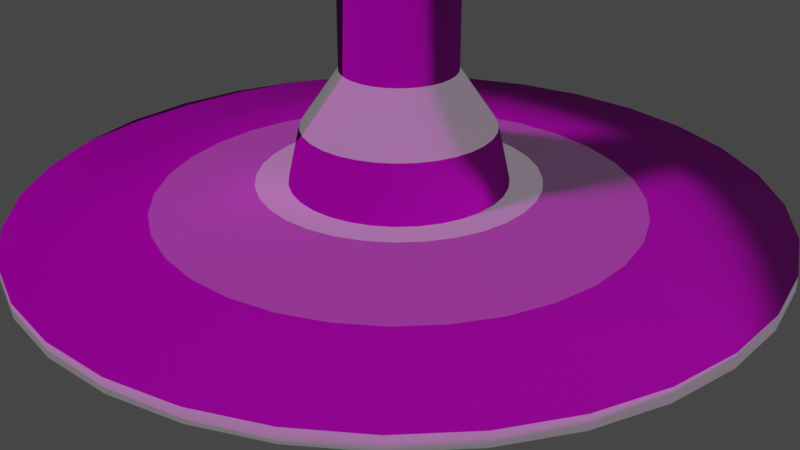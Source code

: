 # Source: table-rectangle.blend  (saved by Blender 2.82.7; exported with 4.5.12 LTS)
import bpy
from mathutils import Matrix  # noqa: F401  (used for matrix-valued properties, if any)

bpy.ops.wm.read_factory_settings(use_empty=True)
scene = bpy.context.scene
scene.name = 'Scene'

# ---- collections
col_collection = bpy.data.collections.new('Collection'); scene.collection.children.link(col_collection)

# ---- images (referenced by path relative to the original .blend; pixels are not part of the script)
import os
ASSET_DIR = os.environ.get("B2B_ASSET_DIR", "")  # directory of the original .blend (textures are referenced by path, not embedded)
HERE = os.path.dirname(os.path.abspath(__file__))  # packed textures are extracted next to this script under _unpacked/

def load_image(name, relpath, width, height, colorspace="sRGB"):
    """Load a texture the original file referenced (path relative to the .blend, or extracted next to this script)."""
    p = next((c for c in (os.path.join(HERE, relpath), os.path.join(ASSET_DIR, relpath)) if relpath and os.path.exists(c)), "")
    if p:
        img = bpy.data.images.load(p, check_existing=True)
        img.name = name
    else:  # same state as the original file: an image datablock whose file is absent (Cycles renders it pink)
        img = bpy.data.images.new(name, width, height)
        img.source = "FILE"
        img.filepath = "//" + (relpath or name)
    img.colorspace_settings.name = colorspace
    return img
img_blackmetal_displacement_jpg = load_image('blackmetal_displacement.jpg', 'blackmetal_displacement.jpg', 1024, 1024, 'sRGB')
img_blackmetal_normal_jpg = load_image('blackmetal_normal.jpg', 'blackmetal_normal.jpg', 1024, 1024, 'sRGB')
img_blackmetal_color_jpg = load_image('blackmetal_color.jpg', 'blackmetal_color.jpg', 1024, 1024, 'sRGB')
img_blackmetal_metalness_jpg = load_image('blackmetal_metalness.jpg', 'blackmetal_metalness.jpg', 1024, 1024, 'sRGB')
img_blackmetal_roughness_jpg = load_image('blackmetal_roughness.jpg', 'blackmetal_roughness.jpg', 1024, 1024, 'sRGB')
img_woodstained_color_jpg = load_image('woodstained_color.jpg', 'woodstained_color.jpg', 1024, 1024, 'sRGB')
img_woodstained_displacement_jpg = load_image('woodstained_displacement.jpg', 'woodstained_displacement.jpg', 1024, 1024, 'sRGB')
img_woodstained_normal_jpg = load_image('woodstained_normal.jpg', 'woodstained_normal.jpg', 1024, 1024, 'sRGB')
img_woodstained_roughness_jpg = load_image('woodstained_roughness.jpg', 'woodstained_roughness.jpg', 1024, 1024, 'sRGB')

# ---- materials (node trees are filled in below, after node groups)
mat_blackmetal = bpy.data.materials.new('blackmetal')
mat_blackmetal.alpha_threshold = 0.0
mat_blackmetal.use_transparent_shadow = False
mat_blackmetal.line_color = (0.0, 0.0, 0.0, 1.0)
mat_wood = bpy.data.materials.new('wood')
mat_wood.use_transparent_shadow = False
mat_blackmetal_light = bpy.data.materials.new('blackmetal-light')
mat_blackmetal_light.alpha_threshold = 0.0
mat_blackmetal_light.use_transparent_shadow = False
mat_blackmetal_light.line_color = (0.0, 0.0, 0.0, 1.0)
mat_blackmetal_medium = bpy.data.materials.new('blackmetal-medium')
mat_blackmetal_medium.alpha_threshold = 0.0
mat_blackmetal_medium.use_transparent_shadow = False
mat_blackmetal_medium.line_color = (0.0, 0.0, 0.0, 1.0)

# ---- material node trees
mat_blackmetal.use_nodes = True; mat_blackmetal.node_tree.nodes.clear()
_N = mat_blackmetal.node_tree.nodes; _L = mat_blackmetal.node_tree.links
n0 = _N.new('ShaderNodeOutputMaterial'); n0.name = 'Material Output'; n0.location = (300, 300)
n1 = _N.new('ShaderNodeBsdfPrincipled'); n1.name = 'Principled BSDF'; n1.location = (10, 300)
n1.distribution = 'GGX'
n1.subsurface_method = 'BURLEY'
n1.inputs[3].default_value = 1.45
n1.inputs[27].default_value = (0.0, 0.0, 0.0, 1.0)
n1.inputs[28].default_value = 1.0
n2 = _N.new('ShaderNodeTexImage'); n2.name = 'Image Texture.001'; n2.location = (323, 84)
n2.image = img_blackmetal_displacement_jpg
n3 = _N.new('ShaderNodeTexImage'); n3.name = 'Image Texture.003'; n3.location = (-315, -188)
n3.image = img_blackmetal_normal_jpg
n4 = _N.new('ShaderNodeTexImage'); n4.name = 'Image Texture'; n4.location = (-453, 337)
n4.image = img_blackmetal_color_jpg
n5 = _N.new('ShaderNodeTexImage'); n5.name = 'Image Texture.002'; n5.location = (-713, 102)
n5.image = img_blackmetal_metalness_jpg
n6 = _N.new('ShaderNodeTexImage'); n6.name = 'Image Texture.004'; n6.location = (-552, -73)
n6.image = img_blackmetal_roughness_jpg
_L.new(n1.outputs[0], n0.inputs[0])
_L.new(n4.outputs[0], n1.inputs[0])
_L.new(n2.outputs[0], n0.inputs[2])
_L.new(n5.outputs[0], n1.inputs[1])
_L.new(n3.outputs[0], n1.inputs[5])
_L.new(n6.outputs[0], n1.inputs[2])
n0.is_active_output = True
mat_wood.use_nodes = True; mat_wood.node_tree.nodes.clear()
_N = mat_wood.node_tree.nodes; _L = mat_wood.node_tree.links
n0 = _N.new('ShaderNodeOutputMaterial'); n0.name = 'Material Output'; n0.location = (300, 300)
n1 = _N.new('ShaderNodeBsdfPrincipled'); n1.name = 'Principled BSDF'; n1.location = (10, 300)
n1.distribution = 'GGX'
n1.subsurface_method = 'BURLEY'
n1.inputs[3].default_value = 1.45
n1.inputs[27].default_value = (0.0, 0.0, 0.0, 1.0)
n1.inputs[28].default_value = 1.0
n2 = _N.new('ShaderNodeTexImage'); n2.name = 'Image Texture'; n2.location = (-394, 279)
n2.image = img_woodstained_color_jpg
n3 = _N.new('ShaderNodeTexImage'); n3.name = 'Image Texture.001'; n3.location = (296, 67)
n3.image = img_woodstained_displacement_jpg
n4 = _N.new('ShaderNodeTexImage'); n4.name = 'Image Texture.002'; n4.location = (-284, -169)
n4.image = img_woodstained_normal_jpg
n5 = _N.new('ShaderNodeTexImage'); n5.name = 'Image Texture.003'; n5.location = (-527, -19)
n5.image = img_woodstained_roughness_jpg
_L.new(n1.outputs[0], n0.inputs[0])
_L.new(n2.outputs[0], n1.inputs[0])
_L.new(n3.outputs[0], n0.inputs[2])
_L.new(n4.outputs[0], n1.inputs[5])
_L.new(n5.outputs[0], n1.inputs[2])
n0.is_active_output = True
mat_blackmetal_light.use_nodes = True; mat_blackmetal_light.node_tree.nodes.clear()
_N = mat_blackmetal_light.node_tree.nodes; _L = mat_blackmetal_light.node_tree.links
n0 = _N.new('ShaderNodeOutputMaterial'); n0.name = 'Material Output'; n0.location = (300, 300)
n1 = _N.new('ShaderNodeBsdfPrincipled'); n1.name = 'Principled BSDF'; n1.location = (10, 300)
n1.distribution = 'GGX'
n1.subsurface_method = 'BURLEY'
n1.inputs[3].default_value = 1.45
n1.inputs[27].default_value = (0.1282, 0.1282, 0.1282, 1.0)
n1.inputs[28].default_value = 1.0
n2 = _N.new('ShaderNodeTexImage'); n2.name = 'Image Texture.001'; n2.location = (323, 84)
n2.image = img_blackmetal_displacement_jpg
n3 = _N.new('ShaderNodeTexImage'); n3.name = 'Image Texture.003'; n3.location = (-315, -188)
n3.image = img_blackmetal_normal_jpg
n4 = _N.new('ShaderNodeTexImage'); n4.name = 'Image Texture'; n4.location = (-453, 337)
n4.image = img_blackmetal_color_jpg
n5 = _N.new('ShaderNodeTexImage'); n5.name = 'Image Texture.002'; n5.location = (-713, 102)
n5.image = img_blackmetal_metalness_jpg
n6 = _N.new('ShaderNodeTexImage'); n6.name = 'Image Texture.004'; n6.location = (-552, -73)
n6.image = img_blackmetal_roughness_jpg
_L.new(n1.outputs[0], n0.inputs[0])
_L.new(n4.outputs[0], n1.inputs[0])
_L.new(n2.outputs[0], n0.inputs[2])
_L.new(n5.outputs[0], n1.inputs[1])
_L.new(n3.outputs[0], n1.inputs[5])
_L.new(n6.outputs[0], n1.inputs[2])
n0.is_active_output = True
mat_blackmetal_medium.use_nodes = True; mat_blackmetal_medium.node_tree.nodes.clear()
_N = mat_blackmetal_medium.node_tree.nodes; _L = mat_blackmetal_medium.node_tree.links
n0 = _N.new('ShaderNodeOutputMaterial'); n0.name = 'Material Output'; n0.location = (300, 300)
n1 = _N.new('ShaderNodeBsdfPrincipled'); n1.name = 'Principled BSDF'; n1.location = (10, 300)
n1.distribution = 'GGX'
n1.subsurface_method = 'BURLEY'
n1.inputs[3].default_value = 1.45
n1.inputs[27].default_value = (0.03106, 0.03106, 0.03106, 1.0)
n1.inputs[28].default_value = 1.0
n2 = _N.new('ShaderNodeTexImage'); n2.name = 'Image Texture.001'; n2.location = (323, 84)
n2.image = img_blackmetal_displacement_jpg
n3 = _N.new('ShaderNodeTexImage'); n3.name = 'Image Texture.003'; n3.location = (-315, -188)
n3.image = img_blackmetal_normal_jpg
n4 = _N.new('ShaderNodeTexImage'); n4.name = 'Image Texture'; n4.location = (-453, 337)
n4.image = img_blackmetal_color_jpg
n5 = _N.new('ShaderNodeTexImage'); n5.name = 'Image Texture.002'; n5.location = (-713, 102)
n5.image = img_blackmetal_metalness_jpg
n6 = _N.new('ShaderNodeTexImage'); n6.name = 'Image Texture.004'; n6.location = (-552, -73)
n6.image = img_blackmetal_roughness_jpg
_L.new(n1.outputs[0], n0.inputs[0])
_L.new(n4.outputs[0], n1.inputs[0])
_L.new(n2.outputs[0], n0.inputs[2])
_L.new(n5.outputs[0], n1.inputs[1])
_L.new(n3.outputs[0], n1.inputs[5])
_L.new(n6.outputs[0], n1.inputs[2])
n0.is_active_output = True

# ---- world
world_world = bpy.data.worlds.new('World'); scene.world = world_world
world_world.use_nodes = True; world_world.node_tree.nodes.clear()
_N = world_world.node_tree.nodes; _L = world_world.node_tree.links
n0 = _N.new('ShaderNodeOutputWorld'); n0.name = 'World Output'; n0.location = (300, 300)
n1 = _N.new('ShaderNodeBackground'); n1.name = 'Background'; n1.location = (10, 300)
n1.inputs[0].default_value = (0.05088, 0.05088, 0.05088, 1.0)
_L.new(n1.outputs[0], n0.inputs[0])
n0.is_active_output = True
world_world.color = (0.05088, 0.05088, 0.05088)
world_world.use_sun_shadow = False
world_world.sun_shadow_jitter_overblur = 0.0

# ---- cameras
cam_camera = bpy.data.cameras.new('Camera')
cam_camera.clip_end = 100.0
cam_camera.ortho_scale = 7.314

# ---- lights
light_light = bpy.data.lights.new('Light', 'SUN')
light_light.transmission_factor = 0.0
light_light.angle = 0.1993
light_light.shadow_soft_size = 0.1
light_light.shadow_cascade_max_distance = 1000.0

# ---- meshes
me_cylinder = bpy.data.meshes.new('Cylinder')
me_cylinder.from_pydata([(-6.235, 4.679, 8.629), (-6.235, 4.679, 8.991), (6.235, 4.679, 8.629), (6.235, 4.679, 8.991), (6.487, 4.603, 8.629), (6.487, 4.603, 8.991), (6.719, 4.478, 8.629), (6.719, 4.478, 8.991), (6.923, 4.311, 8.629), (6.923, 4.311, 8.991), (7.09, 4.108, 8.629), (7.09, 4.108, 8.991), (7.214, 3.875, 8.629), (7.214, 3.875, 8.991), (7.291, 3.623, 8.629), (7.291, 3.623, 8.991), (-6.286, 4.712, 8.9), (6.286, 4.712, 8.9), (7.291, -3.629, 8.629), (7.291, -3.629, 8.991), (7.214, -3.881, 8.629), (7.214, -3.881, 8.991), (7.09, -4.114, 8.629), (7.09, -4.114, 8.991), (6.923, -4.317, 8.629), (6.923, -4.317, 8.991), (6.719, -4.484, 8.629), (6.719, -4.484, 8.991), (6.487, -4.609, 8.629), (6.487, -4.609, 8.991), (6.235, -4.685, 8.629), (6.235, -4.685, 8.991), (-6.235, -4.685, 8.629), (-6.235, -4.685, 8.991), (6.541, 4.635, 8.9), (6.563, 4.648, 8.81), (-6.487, -4.609, 8.629), (-6.487, -4.609, 8.991), (-6.719, -4.484, 8.629), (-6.719, -4.484, 8.991), (-6.923, -4.317, 8.629), (-6.923, -4.317, 8.991), (-7.09, -4.114, 8.629), (-7.09, -4.114, 8.991), (-7.214, -3.881, 8.629), (-7.214, -3.881, 8.991), (-7.291, -3.629, 8.629), (-7.291, -3.629, 8.991), (-7.291, 3.623, 8.629), (-7.291, 3.623, 8.991), (-6.286, 4.712, 8.719), (-6.308, 4.725, 8.81), (-7.214, 3.875, 8.629), (-7.214, 3.875, 8.991), (-7.09, 4.108, 8.629), (-7.09, 4.108, 8.991), (-6.923, 4.311, 8.629), (-6.923, 4.311, 8.991), (-6.719, 4.478, 8.629), (-6.719, 4.478, 8.991), (-6.487, 4.603, 8.629), (-6.487, 4.603, 8.991), (6.308, 4.725, 8.81), (6.286, 4.712, 8.719), (6.541, 4.635, 8.719), (6.775, 4.509, 8.9), (6.798, 4.522, 8.81), (6.775, 4.509, 8.719), (6.98, 4.341, 8.9), (7.004, 4.353, 8.81), (6.98, 4.341, 8.719), (7.149, 4.135, 8.9), (7.173, 4.147, 8.81), (7.149, 4.135, 8.719), (7.274, 3.901, 8.9), (7.298, 3.912, 8.81), (7.274, 3.901, 8.719), (7.351, 3.647, 8.9), (7.376, 3.657, 8.81), (7.351, 3.647, 8.719), (7.351, -3.653, 8.9), (7.376, -3.663, 8.81), (7.351, -3.653, 8.719), (7.274, -3.907, 8.9), (7.298, -3.918, 8.81), (7.274, -3.907, 8.719), (7.149, -4.141, 8.9), (7.173, -4.153, 8.81), (7.149, -4.141, 8.719), (6.98, -4.347, 8.9), (7.004, -4.359, 8.81), (6.98, -4.347, 8.719), (6.775, -4.515, 8.9), (6.798, -4.528, 8.81), (6.775, -4.515, 8.719), (6.541, -4.641, 8.9), (6.563, -4.654, 8.81), (6.541, -4.641, 8.719), (6.286, -4.718, 8.9), (6.308, -4.731, 8.81), (6.286, -4.718, 8.719), (-6.286, -4.718, 8.9), (-6.308, -4.731, 8.81), (-6.286, -4.718, 8.719), (-6.541, -4.641, 8.9), (-6.563, -4.654, 8.81), (-6.541, -4.641, 8.719), (-6.775, -4.515, 8.9), (-6.798, -4.528, 8.81), (-6.775, -4.515, 8.719), (-6.98, -4.347, 8.9), (-7.004, -4.359, 8.81), (-6.98, -4.347, 8.719), (-7.149, -4.141, 8.9), (-7.173, -4.153, 8.81), (-7.149, -4.141, 8.719), (-7.274, -3.907, 8.9), (-7.298, -3.918, 8.81), (-7.274, -3.907, 8.719), (-7.351, -3.653, 8.9), (-7.376, -3.663, 8.81), (-7.351, -3.653, 8.719), (-7.351, 3.647, 8.9), (-7.376, 3.657, 8.81), (-7.351, 3.647, 8.719), (-7.274, 3.901, 8.9), (-7.298, 3.912, 8.81), (-7.274, 3.901, 8.719), (-7.149, 4.135, 8.9), (-7.173, 4.147, 8.81), (-7.149, 4.135, 8.719), (-6.98, 4.341, 8.9), (-7.004, 4.353, 8.81), (-6.98, 4.341, 8.719), (-6.775, 4.509, 8.9), (-6.798, 4.522, 8.81), (-6.775, 4.509, 8.719), (-6.541, 4.635, 8.9), (-6.563, 4.648, 8.81), (-6.541, 4.635, 8.719), (1.362e-07, 2.237, 8.629), (-0.437, 2.194, 8.629), (-0.8571, 2.066, 8.629), (-1.244, 1.859, 8.629), (-1.584, 1.581, 8.629), (-1.862, 1.241, 8.629), (-2.069, 0.8541, 8.629), (-2.197, 0.434, 8.629), (-2.24, -0.003, 8.629), (-2.197, -0.44, 8.629), (-2.069, -0.8601, 8.629), (-1.862, -1.247, 8.629), (-1.584, -1.587, 8.629), (-1.244, -1.865, 8.629), (-0.8571, -2.072, 8.629), (-0.437, -2.2, 8.629), (8.66e-07, -2.243, 8.629), (0.437, -2.2, 8.629), (0.8571, -2.072, 8.629), (1.244, -1.865, 8.629), (1.584, -1.587, 8.629), (1.862, -1.247, 8.629), (2.069, -0.8601, 8.629), (2.197, -0.4399, 8.629), (2.24, -0.002998, 8.629), (2.197, 0.434, 8.629), (2.069, 0.8541, 8.629), (1.862, 1.241, 8.629), (1.584, 1.581, 8.629), (1.244, 1.859, 8.629), (0.8571, 2.066, 8.629), (0.4369, 2.194, 8.629), (1.362e-07, 2.237, 8.479), (-0.437, 2.194, 8.479), (-0.8571, 2.066, 8.479), (-1.244, 1.859, 8.479), (-1.584, 1.581, 8.479), (-1.862, 1.241, 8.479), (-2.069, 0.8541, 8.479), (-2.197, 0.434, 8.479), (-2.24, -0.003, 8.479), (-2.197, -0.44, 8.479), (-2.069, -0.8601, 8.479), (-1.862, -1.247, 8.479), (-1.584, -1.587, 8.479), (-1.244, -1.865, 8.479), (-0.8571, -2.072, 8.479), (-0.437, -2.2, 8.479), (8.66e-07, -2.243, 8.479), (0.437, -2.2, 8.479), (0.8571, -2.072, 8.479), (1.244, -1.865, 8.479), (1.584, -1.587, 8.479), (1.862, -1.247, 8.479), (2.069, -0.8601, 8.479), (2.197, -0.4399, 8.479), (2.24, -0.002998, 8.479), (2.197, 0.434, 8.479), (2.069, 0.8541, 8.479), (1.862, 1.241, 8.479), (1.584, 1.581, 8.479), (1.244, 1.859, 8.479), (0.8571, 2.066, 8.479), (0.4369, 2.194, 8.479), (1.448e-08, 1.118, 8.479), (-0.2187, 1.096, 8.479), (-0.429, 1.033, 8.479), (-0.6228, 0.929, 8.479), (-0.7926, 0.7896, 8.479), (-0.932, 0.6198, 8.479), (-1.036, 0.426, 8.479), (-1.099, 0.2157, 8.479), (-1.121, -0.002999, 8.479), (-1.099, -0.2217, 8.479), (-1.036, -0.432, 8.479), (-0.932, -0.6258, 8.479), (-0.7926, -0.7956, 8.479), (-0.6228, -0.935, 8.479), (-0.429, -1.039, 8.479), (-0.2187, -1.102, 8.479), (3.797e-07, -1.124, 8.479), (0.2187, -1.102, 8.479), (0.429, -1.039, 8.479), (0.6228, -0.935, 8.479), (0.7926, -0.7956, 8.479), (0.932, -0.6258, 8.479), (1.036, -0.432, 8.479), (1.099, -0.2217, 8.479), (1.121, -0.002998, 8.479), (1.099, 0.2157, 8.479), (1.036, 0.426, 8.479), (0.932, 0.6198, 8.479), (0.7926, 0.7896, 8.479), (0.6228, 0.929, 8.479), (0.429, 1.033, 8.479), (0.2187, 1.096, 8.479), (-4.807e-08, 0.5771, 7.567), (-0.1132, 0.566, 7.567), (-0.222, 0.533, 7.567), (-0.3223, 0.4794, 7.567), (-0.4102, 0.4072, 7.567), (-0.4824, 0.3193, 7.567), (-0.536, 0.219, 7.567), (-0.569, 0.1102, 7.567), (-0.5801, -0.002999, 7.567), (-0.569, -0.1162, 7.567), (-0.536, -0.225, 7.567), (-0.4824, -0.3253, 7.567), (-0.4102, -0.4132, 7.567), (-0.3223, -0.4854, 7.567), (-0.222, -0.539, 7.567), (-0.1132, -0.572, 7.567), (1.41e-07, -0.5831, 7.567), (0.1132, -0.572, 7.567), (0.222, -0.539, 7.567), (0.3223, -0.4854, 7.567), (0.4102, -0.4132, 7.567), (0.4824, -0.3253, 7.567), (0.536, -0.225, 7.567), (0.569, -0.1162, 7.567), (0.5801, -0.002999, 7.567), (0.569, 0.1102, 7.567), (0.536, 0.219, 7.567), (0.4824, 0.3193, 7.567), (0.4102, 0.4072, 7.567), (0.3223, 0.4794, 7.567), (0.222, 0.533, 7.567), (0.1132, 0.566, 7.567), (-4.807e-08, 0.5771, 1.594), (-0.1132, 0.566, 1.594), (-0.222, 0.533, 1.594), (-0.3223, 0.4794, 1.594), (-0.4102, 0.4072, 1.594), (-0.4824, 0.3193, 1.594), (-0.536, 0.219, 1.594), (-0.569, 0.1102, 1.594), (-0.5801, -0.002999, 1.594), (-0.569, -0.1162, 1.594), (-0.536, -0.225, 1.594), (-0.4824, -0.3253, 1.594), (-0.4102, -0.4132, 1.594), (-0.3223, -0.4854, 1.594), (-0.222, -0.539, 1.594), (-0.1132, -0.572, 1.594), (1.41e-07, -0.5831, 1.594), (0.1132, -0.572, 1.594), (0.222, -0.539, 1.594), (0.3223, -0.4854, 1.594), (0.4102, -0.4132, 1.594), (0.4824, -0.3253, 1.594), (0.536, -0.225, 1.594), (0.569, -0.1162, 1.594), (0.5801, -0.002999, 1.594), (0.569, 0.1102, 1.594), (0.536, 0.219, 1.594), (0.4824, 0.3193, 1.594), (0.4102, 0.4072, 1.594), (0.3223, 0.4794, 1.594), (0.222, 0.533, 1.594), (0.1132, 0.566, 1.594), (-7.419e-09, 1.095, 0.4552), (-0.2142, 1.074, 0.4552), (-0.4202, 1.011, 0.4552), (-0.61, 0.9099, 0.4552), (-0.7764, 0.7734, 0.4552), (-0.9129, 0.607, 0.4552), (-1.014, 0.4172, 0.4552), (-1.077, 0.2112, 0.4552), (-1.098, -0.002999, 0.4552), (-1.077, -0.2172, 0.4552), (-1.014, -0.4232, 0.4552), (-0.9129, -0.613, 0.4552), (-0.7764, -0.7794, 0.4552), (-0.61, -0.9159, 0.4552), (-0.4202, -1.017, 0.4552), (-0.2142, -1.08, 0.4552), (3.503e-07, -1.101, 0.4552), (0.2142, -1.08, 0.4552), (0.4202, -1.017, 0.4552), (0.61, -0.9159, 0.4552), (0.7764, -0.7794, 0.4552), (0.9129, -0.613, 0.4552), (1.014, -0.4232, 0.4552), (1.077, -0.2172, 0.4552), (1.098, -0.002998, 0.4552), (1.077, 0.2112, 0.4552), (1.014, 0.4172, 0.4552), (0.9129, 0.607, 0.4552), (0.7764, 0.7734, 0.4552), (0.61, 0.9099, 0.4552), (0.4202, 1.011, 0.4552), (0.2142, 1.074, 0.4552), (9.336e-08, 3.841, 0.2092), (-0.7499, 3.767, 0.2092), (-1.471, 3.548, 0.2092), (-2.135, 3.193, 0.2092), (-2.718, 2.715, 0.2092), (-3.196, 2.132, 0.2092), (-3.551, 1.468, 0.2092), (-3.77, 0.7469, 0.2092), (-3.844, -0.003, 0.2092), (-3.77, -0.7529, 0.2092), (-3.551, -1.474, 0.2092), (-3.196, -2.138, 0.2092), (-2.718, -2.721, 0.2092), (-2.135, -3.199, 0.2092), (-1.471, -3.554, 0.2092), (-0.7499, -3.773, 0.2092), (1.346e-06, -3.847, 0.2092), (0.7499, -3.773, 0.2092), (1.471, -3.554, 0.2092), (2.135, -3.199, 0.2092), (2.718, -2.721, 0.2092), (3.196, -2.138, 0.2092), (3.551, -1.474, 0.2092), (3.77, -0.7529, 0.2092), (3.844, -0.002997, 0.2092), (3.77, 0.7469, 0.2092), (3.551, 1.468, 0.2092), (3.196, 2.132, 0.2092), (2.718, 2.715, 0.2092), (2.135, 3.193, 0.2092), (1.471, 3.548, 0.2092), (0.7499, 3.767, 0.2092), (9.336e-08, 3.841, 0.0599), (-0.7499, 3.767, 0.0599), (-1.471, 3.548, 0.0599), (-2.135, 3.193, 0.0599), (-2.718, 2.715, 0.0599), (-3.196, 2.132, 0.0599), (-3.551, 1.468, 0.0599), (-3.77, 0.7469, 0.0599), (-3.844, -0.003, 0.0599), (-3.77, -0.7529, 0.0599), (-3.551, -1.474, 0.0599), (-3.196, -2.138, 0.0599), (-2.718, -2.721, 0.0599), (-2.135, -3.199, 0.0599), (-1.471, -3.554, 0.0599), (-0.7499, -3.773, 0.0599), (1.346e-06, -3.847, 0.0599), (0.7499, -3.773, 0.0599), (1.471, -3.554, 0.0599), (2.135, -3.199, 0.0599), (2.718, -2.721, 0.0599), (3.196, -2.138, 0.0599), (3.551, -1.474, 0.0599), (3.77, -0.7529, 0.0599), (3.844, -0.002997, 0.0599), (3.77, 0.7469, 0.0599), (3.551, 1.468, 0.0599), (3.196, 2.132, 0.0599), (2.718, 2.715, 0.0599), (2.135, 3.193, 0.0599), (1.471, 3.548, 0.0599), (0.7499, 3.767, 0.0599), (-2.423, -0.485, 0.2459), (-2.283, -0.9485, 0.2459), (2.423, -0.485, 0.2459), (2.471, -0.002997, 0.2459), (-2.054, -1.376, 0.2459), (2.423, 0.479, 0.2459), (-1.747, -1.75, 0.2459), (2.283, 0.9425, 0.2459), (-1.373, -2.057, 0.2459), (2.054, 1.37, 0.2459), (-0.9455, -2.286, 0.2459), (4.297e-08, 2.468, 0.2459), (-0.482, 2.42, 0.2459), (1.747, 1.744, 0.2459), (-0.482, -2.426, 0.2459), (-0.9455, 2.28, 0.2459), (1.373, 2.051, 0.2459), (8.481e-07, -2.474, 0.2459), (-1.373, 2.051, 0.2459), (0.9455, 2.28, 0.2459), (0.482, -2.426, 0.2459), (-1.747, 1.744, 0.2459), (0.482, 2.42, 0.2459), (0.9455, -2.286, 0.2459), (-2.054, 1.37, 0.2459), (1.373, -2.057, 0.2459), (-2.283, 0.9425, 0.2459), (1.747, -1.75, 0.2459), (-2.423, 0.479, 0.2459), (2.054, -1.376, 0.2459), (-2.471, -0.003, 0.2459), (2.283, -0.9485, 0.2459), (-1.317, -0.5487, 0.4663), (1.426, -0.002998, 0.4663), (-1.186, -0.7952, 0.4663), (1.398, 0.2752, 0.4663), (-1.008, -1.011, 0.4663), (1.317, 0.5427, 0.4663), (-0.7922, -1.189, 0.4663), (1.186, 0.7892, 0.4663), (-0.5457, -1.32, 0.4663), (-0.2782, 1.395, 0.4663), (1.008, 1.005, 0.4663), (-0.2782, -1.401, 0.4663), (-0.5457, 1.314, 0.4663), (0.7922, 1.183, 0.4663), (4.692e-07, -1.429, 0.4663), (-0.7922, 1.183, 0.4663), (0.5457, 1.314, 0.4663), (0.2782, -1.401, 0.4663), (-1.008, 1.005, 0.4663), (0.2782, 1.395, 0.4663), (0.5457, -1.32, 0.4663), (-1.186, 0.7892, 0.4663), (0.7922, -1.189, 0.4663), (-1.317, 0.5427, 0.4663), (1.008, -1.011, 0.4663), (-1.398, 0.2752, 0.4663), (1.186, -0.7952, 0.4663), (-1.426, -0.002999, 0.4663), (1.317, -0.5487, 0.4663), (-1.398, -0.2812, 0.4663), (1.398, -0.2812, 0.4663), (4.617e-09, 1.423, 0.4663), (-0.8965, 0.3683, 1.025), (-0.9517, 0.1863, 1.025), (0.6861, -0.6891, 1.025), (0.8068, -0.5421, 1.025), (-0.9703, -0.002999, 1.025), (0.8965, -0.3743, 1.025), (-0.9517, -0.1923, 1.025), (0.9517, -0.1923, 1.025), (-0.8965, -0.3743, 1.025), (0.9703, -0.002998, 1.025), (-0.8068, -0.5421, 1.025), (0.9517, 0.1863, 1.025), (-0.6861, -0.6891, 1.025), (0.8965, 0.3683, 1.025), (-0.5391, -0.8098, 1.025), (0.8068, 0.5361, 1.025), (-0.3713, -0.8995, 1.025), (-2.005e-08, 0.9673, 1.025), (-0.1893, 0.9487, 1.025), (0.6861, 0.6831, 1.025), (-0.1893, -0.9547, 1.025), (-0.3713, 0.8935, 1.025), (0.5391, 0.8038, 1.025), (2.961e-07, -0.9733, 1.025), (-0.5391, 0.8038, 1.025), (0.3713, 0.8935, 1.025), (0.1893, -0.9547, 1.025), (-0.6861, 0.6831, 1.025), (0.1893, 0.9487, 1.025), (0.3713, -0.8995, 1.025), (-0.8068, 0.5361, 1.025), (0.5391, -0.8098, 1.025), (-8.304e-09, 0.9489, 8.023), (-0.1857, 0.9306, 8.023), (0.7915, 0.5258, 8.023), (0.6731, 0.6701, 8.023), (-0.3643, -0.8824, 8.023), (-0.1857, -0.9366, 8.023), (-0.3643, 0.8764, 8.023), (0.5288, 0.7885, 8.023), (3.019e-07, -0.9549, 8.023), (-0.5288, 0.7885, 8.023), (0.3643, 0.8764, 8.023), (0.1857, -0.9366, 8.023), (-0.6731, 0.6701, 8.023), (0.1857, 0.9306, 8.023), (0.3643, -0.8824, 8.023), (-0.7915, 0.5258, 8.023), (0.5288, -0.7945, 8.023), (-0.8794, 0.3613, 8.023), (0.6731, -0.6761, 8.023), (-0.9336, 0.1827, 8.023), (0.7915, -0.5318, 8.023), (-0.9519, -0.002999, 8.023), (0.8794, -0.3673, 8.023), (-0.9336, -0.1887, 8.023), (0.9336, -0.1887, 8.023), (-0.8794, -0.3673, 8.023), (0.9519, -0.002998, 8.023), (-0.7915, -0.5318, 8.023), (0.9336, 0.1827, 8.023), (-0.6731, -0.6761, 8.023), (0.8794, 0.3613, 8.023), (-0.5288, -0.7945, 8.023)], [], [(16, 1, 3, 17), (17, 3, 5, 34), (34, 5, 7, 65), (65, 7, 9, 68), (68, 9, 11, 71), (71, 11, 13, 74), (74, 13, 15, 77), (139, 138, 51, 50), (77, 15, 19, 80), (80, 19, 21, 83), (83, 21, 23, 86), (86, 23, 25, 89), (89, 25, 27, 92), (92, 27, 29, 95), (95, 29, 31, 98), (98, 31, 33, 101), (58, 136, 139, 60), (101, 33, 37, 104), (104, 37, 39, 107), (107, 39, 41, 110), (110, 41, 43, 113), (113, 43, 45, 116), (116, 45, 47, 119), (119, 47, 49, 122), (60, 139, 50, 0), (122, 49, 53, 125), (125, 53, 55, 128), (128, 55, 57, 131), (131, 57, 59, 134), (134, 59, 61, 137), (137, 61, 1, 16), (138, 137, 16, 51), (136, 135, 138, 139), (135, 134, 137, 138), (56, 133, 136, 58), (133, 132, 135, 136), (132, 131, 134, 135), (54, 130, 133, 56), (130, 129, 132, 133), (129, 128, 131, 132), (52, 127, 130, 54), (127, 126, 129, 130), (126, 125, 128, 129), (48, 124, 127, 52), (124, 123, 126, 127), (123, 122, 125, 126), (46, 121, 124, 48), (121, 120, 123, 124), (120, 119, 122, 123), (44, 118, 121, 46), (118, 117, 120, 121), (117, 116, 119, 120), (42, 115, 118, 44), (115, 114, 117, 118), (114, 113, 116, 117), (40, 112, 115, 42), (112, 111, 114, 115), (111, 110, 113, 114), (38, 109, 112, 40), (109, 108, 111, 112), (108, 107, 110, 111), (36, 106, 109, 38), (106, 105, 108, 109), (105, 104, 107, 108), (32, 103, 106, 36), (103, 102, 105, 106), (102, 101, 104, 105), (30, 100, 103, 32), (100, 99, 102, 103), (99, 98, 101, 102), (28, 97, 100, 30), (97, 96, 99, 100), (96, 95, 98, 99), (26, 94, 97, 28), (94, 93, 96, 97), (93, 92, 95, 96), (24, 91, 94, 26), (91, 90, 93, 94), (90, 89, 92, 93), (22, 88, 91, 24), (88, 87, 90, 91), (87, 86, 89, 90), (20, 85, 88, 22), (85, 84, 87, 88), (84, 83, 86, 87), (18, 82, 85, 20), (82, 81, 84, 85), (81, 80, 83, 84), (14, 79, 82, 18), (79, 78, 81, 82), (78, 77, 80, 81), (12, 76, 79, 14), (76, 75, 78, 79), (75, 74, 77, 78), (10, 73, 76, 12), (73, 72, 75, 76), (72, 71, 74, 75), (8, 70, 73, 10), (70, 69, 72, 73), (69, 68, 71, 72), (6, 67, 70, 8), (67, 66, 69, 70), (66, 65, 68, 69), (4, 64, 67, 6), (64, 35, 66, 67), (35, 34, 65, 66), (2, 63, 64, 4), (63, 62, 35, 64), (62, 17, 34, 35), (0, 50, 63, 2), (50, 51, 62, 63), (51, 16, 17, 62), (170, 169, 201, 202), (157, 156, 188, 189), (144, 143, 175, 176), (171, 170, 202, 203), (158, 157, 189, 190), (145, 144, 176, 177), (140, 171, 203, 172), (159, 158, 190, 191), (146, 145, 177, 178), (160, 159, 191, 192), (147, 146, 178, 179), (161, 160, 192, 193), (148, 147, 179, 180), (162, 161, 193, 194), (149, 148, 180, 181), (163, 162, 194, 195), (150, 149, 181, 182), (164, 163, 195, 196), (151, 150, 182, 183), (165, 164, 196, 197), (152, 151, 183, 184), (166, 165, 197, 198), (153, 152, 184, 185), (167, 166, 198, 199), (154, 153, 185, 186), (141, 140, 172, 173), (168, 167, 199, 200), (155, 154, 186, 187), (142, 141, 173, 174), (169, 168, 200, 201), (156, 155, 187, 188), (143, 142, 174, 175), (197, 196, 228, 229), (184, 183, 215, 216), (198, 197, 229, 230), (185, 184, 216, 217), (199, 198, 230, 231), (186, 185, 217, 218), (173, 172, 204, 205), (200, 199, 231, 232), (187, 186, 218, 219), (174, 173, 205, 206), (201, 200, 232, 233), (188, 187, 219, 220), (175, 174, 206, 207), (202, 201, 233, 234), (189, 188, 220, 221), (176, 175, 207, 208), (203, 202, 234, 235), (190, 189, 221, 222), (177, 176, 208, 209), (172, 203, 235, 204), (191, 190, 222, 223), (178, 177, 209, 210), (192, 191, 223, 224), (179, 178, 210, 211), (193, 192, 224, 225), (180, 179, 211, 212), (194, 193, 225, 226), (181, 180, 212, 213), (195, 194, 226, 227), (182, 181, 213, 214), (196, 195, 227, 228), (183, 182, 214, 215), (493, 492, 236, 237), (495, 494, 263, 264), (497, 496, 250, 251), (498, 493, 237, 238), (499, 495, 264, 265), (500, 497, 251, 252), (501, 498, 238, 239), (502, 499, 265, 266), (503, 500, 252, 253), (504, 501, 239, 240), (505, 502, 266, 267), (506, 503, 253, 254), (507, 504, 240, 241), (492, 505, 267, 236), (508, 506, 254, 255), (509, 507, 241, 242), (510, 508, 255, 256), (511, 509, 242, 243), (512, 510, 256, 257), (513, 511, 243, 244), (514, 512, 257, 258), (515, 513, 244, 245), (516, 514, 258, 259), (517, 515, 245, 246), (518, 516, 259, 260), (519, 517, 246, 247), (520, 518, 260, 261), (521, 519, 247, 248), (522, 520, 261, 262), (523, 521, 248, 249), (494, 522, 262, 263), (496, 523, 249, 250), (240, 239, 271, 272), (267, 266, 298, 299), (254, 253, 285, 286), (241, 240, 272, 273), (236, 267, 299, 268), (255, 254, 286, 287), (242, 241, 273, 274), (256, 255, 287, 288), (243, 242, 274, 275), (257, 256, 288, 289), (244, 243, 275, 276), (258, 257, 289, 290), (245, 244, 276, 277), (259, 258, 290, 291), (246, 245, 277, 278), (260, 259, 291, 292), (247, 246, 278, 279), (261, 260, 292, 293), (248, 247, 279, 280), (262, 261, 293, 294), (249, 248, 280, 281), (263, 262, 294, 295), (250, 249, 281, 282), (237, 236, 268, 269), (264, 263, 295, 296), (251, 250, 282, 283), (238, 237, 269, 270), (265, 264, 296, 297), (252, 251, 283, 284), (239, 238, 270, 271), (266, 265, 297, 298), (253, 252, 284, 285), (461, 460, 306, 307), (463, 462, 320, 321), (464, 461, 307, 308), (465, 463, 321, 322), (466, 464, 308, 309), (467, 465, 322, 323), (468, 466, 309, 310), (469, 467, 323, 324), (470, 468, 310, 311), (471, 469, 324, 325), (472, 470, 311, 312), (473, 471, 325, 326), (474, 472, 312, 313), (475, 473, 326, 327), (476, 474, 313, 314), (478, 477, 300, 301), (479, 475, 327, 328), (480, 476, 314, 315), (481, 478, 301, 302), (482, 479, 328, 329), (483, 480, 315, 316), (484, 481, 302, 303), (485, 482, 329, 330), (486, 483, 316, 317), (487, 484, 303, 304), (488, 485, 330, 331), (489, 486, 317, 318), (490, 487, 304, 305), (477, 488, 331, 300), (491, 489, 318, 319), (460, 490, 305, 306), (462, 491, 319, 320), (397, 396, 341, 342), (399, 398, 355, 356), (400, 397, 342, 343), (401, 399, 356, 357), (402, 400, 343, 344), (403, 401, 357, 358), (404, 402, 344, 345), (405, 403, 358, 359), (406, 404, 345, 346), (408, 407, 332, 333), (409, 405, 359, 360), (410, 406, 346, 347), (411, 408, 333, 334), (412, 409, 360, 361), (413, 410, 347, 348), (414, 411, 334, 335), (415, 412, 361, 362), (416, 413, 348, 349), (417, 414, 335, 336), (418, 415, 362, 363), (419, 416, 349, 350), (420, 417, 336, 337), (407, 418, 363, 332), (421, 419, 350, 351), (422, 420, 337, 338), (423, 421, 351, 352), (424, 422, 338, 339), (425, 423, 352, 353), (426, 424, 339, 340), (427, 425, 353, 354), (396, 426, 340, 341), (398, 427, 354, 355), (345, 344, 376, 377), (359, 358, 390, 391), (346, 345, 377, 378), (333, 332, 364, 365), (360, 359, 391, 392), (347, 346, 378, 379), (334, 333, 365, 366), (361, 360, 392, 393), (348, 347, 379, 380), (335, 334, 366, 367), (362, 361, 393, 394), (349, 348, 380, 381), (336, 335, 367, 368), (363, 362, 394, 395), (350, 349, 381, 382), (337, 336, 368, 369), (332, 363, 395, 364), (351, 350, 382, 383), (338, 337, 369, 370), (352, 351, 383, 384), (339, 338, 370, 371), (353, 352, 384, 385), (340, 339, 371, 372), (354, 353, 385, 386), (341, 340, 372, 373), (355, 354, 386, 387), (342, 341, 373, 374), (356, 355, 387, 388), (343, 342, 374, 375), (357, 356, 388, 389), (344, 343, 375, 376), (358, 357, 389, 390), (365, 364, 395, 394, 393, 392, 391, 390, 389, 388, 387, 386, 385, 384, 383, 382, 381, 380, 379, 378, 377, 376, 375, 374, 373, 372, 371, 370, 369, 368, 367, 366), (458, 456, 427, 398), (457, 455, 426, 396), (456, 454, 425, 427), (455, 453, 424, 426), (454, 452, 423, 425), (453, 451, 422, 424), (452, 450, 421, 423), (451, 449, 420, 422), (450, 448, 419, 421), (459, 447, 418, 407), (449, 446, 417, 420), (448, 445, 416, 419), (447, 444, 415, 418), (446, 443, 414, 417), (445, 442, 413, 416), (444, 441, 412, 415), (443, 440, 411, 414), (442, 439, 410, 413), (441, 438, 409, 412), (440, 437, 408, 411), (439, 436, 406, 410), (438, 435, 405, 409), (437, 459, 407, 408), (436, 434, 404, 406), (435, 433, 403, 405), (434, 432, 402, 404), (433, 431, 401, 403), (432, 430, 400, 402), (431, 429, 399, 401), (430, 428, 397, 400), (429, 458, 398, 399), (428, 457, 396, 397), (310, 309, 457, 428), (324, 323, 458, 429), (311, 310, 428, 430), (325, 324, 429, 431), (312, 311, 430, 432), (326, 325, 431, 433), (313, 312, 432, 434), (327, 326, 433, 435), (314, 313, 434, 436), (301, 300, 459, 437), (328, 327, 435, 438), (315, 314, 436, 439), (302, 301, 437, 440), (329, 328, 438, 441), (316, 315, 439, 442), (303, 302, 440, 443), (330, 329, 441, 444), (317, 316, 442, 445), (304, 303, 443, 446), (331, 330, 444, 447), (318, 317, 445, 448), (305, 304, 446, 449), (300, 331, 447, 459), (319, 318, 448, 450), (306, 305, 449, 451), (320, 319, 450, 452), (307, 306, 451, 453), (321, 320, 452, 454), (308, 307, 453, 455), (322, 321, 454, 456), (309, 308, 455, 457), (323, 322, 456, 458), (288, 287, 491, 462), (274, 273, 490, 460), (287, 286, 489, 491), (268, 299, 488, 477), (273, 272, 487, 490), (286, 285, 486, 489), (299, 298, 485, 488), (272, 271, 484, 487), (285, 284, 483, 486), (298, 297, 482, 485), (271, 270, 481, 484), (284, 283, 480, 483), (297, 296, 479, 482), (270, 269, 478, 481), (283, 282, 476, 480), (296, 295, 475, 479), (269, 268, 477, 478), (282, 281, 474, 476), (295, 294, 473, 475), (281, 280, 472, 474), (294, 293, 471, 473), (280, 279, 470, 472), (293, 292, 469, 471), (279, 278, 468, 470), (292, 291, 467, 469), (278, 277, 466, 468), (291, 290, 465, 467), (277, 276, 464, 466), (290, 289, 463, 465), (276, 275, 461, 464), (289, 288, 462, 463), (275, 274, 460, 461), (218, 217, 523, 496), (231, 230, 522, 494), (217, 216, 521, 523), (230, 229, 520, 522), (216, 215, 519, 521), (229, 228, 518, 520), (215, 214, 517, 519), (228, 227, 516, 518), (214, 213, 515, 517), (227, 226, 514, 516), (213, 212, 513, 515), (226, 225, 512, 514), (212, 211, 511, 513), (225, 224, 510, 512), (211, 210, 509, 511), (224, 223, 508, 510), (210, 209, 507, 509), (223, 222, 506, 508), (204, 235, 505, 492), (209, 208, 504, 507), (222, 221, 503, 506), (235, 234, 502, 505), (208, 207, 501, 504), (221, 220, 500, 503), (234, 233, 499, 502), (207, 206, 498, 501), (220, 219, 497, 500), (233, 232, 495, 499), (206, 205, 493, 498), (219, 218, 496, 497), (232, 231, 494, 495), (205, 204, 492, 493)])
me_cylinder.polygons.foreach_set('use_smooth', [True] * 465)
me_cylinder.polygons.foreach_set('material_index', [0, 0, 0, 0, 0, 0, 0, 3, 0, 0, 0, 0, 0, 0, 0, 0, 0, 0, 0, 0, 0, 0, 0, 0, 0, 0, 0, 0, 0, 0, 0, 2, 3, 2, 0, 3, 2, 0, 3, 2, 0, 3, 2, 0, 3, 2, 0, 3, 2, 0, 3, 2, 0, 3, 2, 0, 3, 2, 0, 3, 2, 0, 3, 2, 0, 3, 2, 0, 3, 2, 0, 3, 2, 0, 3, 2, 0, 3, 2, 0, 3, 2, 0, 3, 2, 0, 3, 2, 0, 3, 2, 0, 3, 2, 0, 3, 2, 0, 3, 2, 0, 3, 2, 0, 3, 2, 0, 3, 2, 0, 3, 2, 0, 0, 0, 0, 0, 0, 0, 0, 0, 0, 0, 0, 0, 0, 0, 0, 0, 0, 0, 0, 0, 0, 0, 0, 0, 0, 0, 0, 0, 0, 0, 0, 0, 0, 0, 0, 0, 0, 0, 0, 0, 0, 0, 0, 0, 0, 0, 0, 0, 0, 0, 0, 0, 0, 0, 0, 0, 0, 0, 0, 0, 0, 0, 0, 2, 2, 2, 2, 2, 2, 2, 2, 2, 2, 2, 2, 2, 2, 2, 2, 2, 2, 2, 2, 2, 2, 2, 2, 2, 2, 2, 2, 2, 2, 2, 2, 0, 0, 0, 0, 0, 0, 0, 0, 0, 0, 0, 0, 0, 0, 0, 0, 0, 0, 0, 0, 0, 0, 0, 0, 0, 0, 0, 0, 0, 0, 0, 0, 0, 0, 0, 0, 0, 0, 0, 0, 0, 0, 0, 0, 0, 0, 0, 0, 0, 0, 0, 0, 0, 0, 0, 0, 0, 0, 0, 0, 0, 0, 0, 0, 0, 0, 0, 0, 0, 0, 0, 0, 0, 0, 0, 0, 0, 0, 0, 0, 0, 0, 0, 0, 0, 0, 0, 0, 0, 0, 0, 0, 0, 0, 0, 0, 2, 2, 2, 2, 2, 2, 2, 2, 2, 2, 2, 2, 2, 2, 2, 2, 2, 2, 2, 2, 2, 2, 2, 2, 2, 2, 2, 2, 2, 2, 2, 2, 0, 3, 3, 3, 3, 3, 3, 3, 3, 3, 3, 3, 3, 3, 3, 3, 3, 3, 3, 3, 3, 3, 3, 3, 3, 3, 3, 3, 3, 3, 3, 3, 3, 2, 2, 2, 2, 2, 2, 2, 2, 2, 2, 2, 2, 2, 2, 2, 2, 2, 2, 2, 2, 2, 2, 2, 2, 2, 2, 2, 2, 2, 2, 2, 2, 2, 2, 2, 2, 2, 2, 2, 2, 2, 2, 2, 2, 2, 2, 2, 2, 2, 2, 2, 2, 2, 2, 2, 2, 2, 2, 2, 2, 2, 2, 2, 2, 0, 0, 0, 0, 0, 0, 0, 0, 0, 0, 0, 0, 0, 0, 0, 0, 0, 0, 0, 0, 0, 0, 0, 0, 0, 0, 0, 0, 0, 0, 0, 0])
_uv = me_cylinder.uv_layers.new(name='UVMap')
_uv.uv.foreach_set('vector', [1.0, 0.875, 1.0, 1.0, 0.9688, 1.0, 0.9688, 0.875, 0.9688, 0.875, 0.9688, 1.0, 0.9375, 1.0, 0.9375, 0.875, 0.9375, 0.875, 0.9375, 1.0, 0.9062, 1.0, 0.9062, 0.875, 0.9062, 0.875, 0.9062, 1.0, 0.875, 1.0, 0.875, 0.875, 0.875, 0.875, 0.875, 1.0, 0.8438, 1.0, 0.8438, 0.875, 0.8438, 0.875, 0.8438, 1.0, 0.8125, 1.0, 0.8125, 0.875, 0.8125, 0.875, 0.8125, 1.0, 0.7812, 1.0, 0.7812, 0.875, 0.0625, 0.625, 0.0625, 0.75, 0.03125, 0.75, 0.03125, 0.625, 0.75, 0.875, 0.75, 1.0, 0.7188, 1.0, 0.7188, 0.875, 0.7188, 0.875, 0.7188, 1.0, 0.6875, 1.0, 0.6875, 0.875, 0.6875, 0.875, 0.6875, 1.0, 0.6562, 1.0, 0.6562, 0.875, 0.6562, 0.875, 0.6562, 1.0, 0.625, 1.0, 0.625, 0.875, 0.625, 0.875, 0.625, 1.0, 0.5938, 1.0, 0.5938, 0.875, 0.5938, 0.875, 0.5938, 1.0, 0.5625, 1.0, 0.5625, 0.875, 0.5625, 0.875, 0.5625, 1.0, 0.5312, 1.0, 0.5312, 0.875, 0.5312, 0.875, 0.5312, 1.0, 0.5, 1.0, 0.5, 0.875, 0.09375, 0.5, 0.09375, 0.625, 0.0625, 0.625, 0.0625, 0.5, 0.4688, 0.875, 0.4688, 1.0, 0.4375, 1.0, 0.4375, 0.875, 0.4375, 0.875, 0.4375, 1.0, 0.4062, 1.0, 0.4062, 0.875, 0.4062, 0.875, 0.4062, 1.0, 0.375, 1.0, 0.375, 0.875, 0.375, 0.875, 0.375, 1.0, 0.3438, 1.0, 0.3438, 0.875, 0.3438, 0.875, 0.3438, 1.0, 0.3125, 1.0, 0.3125, 0.875, 0.3125, 0.875, 0.3125, 1.0, 0.2812, 1.0, 0.2812, 0.875, 0.2812, 0.875, 0.2812, 1.0, 0.25, 1.0, 0.25, 0.875, 0.0625, 0.5, 0.0625, 0.625, 0.03125, 0.625, 0.03125, 0.5, 0.2188, 0.875, 0.2188, 1.0, 0.1875, 1.0, 0.1875, 0.875, 0.1875, 0.875, 0.1875, 1.0, 0.1562, 1.0, 0.1562, 0.875, 0.1562, 0.875, 0.1562, 1.0, 0.125, 1.0, 0.125, 0.875, 0.125, 0.875, 0.125, 1.0, 0.09375, 1.0, 0.09375, 0.875, 0.09375, 0.875, 0.09375, 1.0, 0.0625, 1.0, 0.0625, 0.875, 0.0625, 0.875, 0.0625, 1.0, 0.03125, 1.0, 0.03125, 0.875, 0.0625, 0.75, 0.0625, 0.875, 0.03125, 0.875, 0.03125, 0.75, 0.09375, 0.625, 0.09375, 0.75, 0.0625, 0.75, 0.0625, 0.625, 0.09375, 0.75, 0.09375, 0.875, 0.0625, 0.875, 0.0625, 0.75, 0.125, 0.5, 0.125, 0.625, 0.09375, 0.625, 0.09375, 0.5, 0.125, 0.625, 0.125, 0.75, 0.09375, 0.75, 0.09375, 0.625, 0.125, 0.75, 0.125, 0.875, 0.09375, 0.875, 0.09375, 0.75, 0.1562, 0.5, 0.1562, 0.625, 0.125, 0.625, 0.125, 0.5, 0.1562, 0.625, 0.1562, 0.75, 0.125, 0.75, 0.125, 0.625, 0.1562, 0.75, 0.1562, 0.875, 0.125, 0.875, 0.125, 0.75, 0.1875, 0.5, 0.1875, 0.625, 0.1562, 0.625, 0.1562, 0.5, 0.1875, 0.625, 0.1875, 0.75, 0.1562, 0.75, 0.1562, 0.625, 0.1875, 0.75, 0.1875, 0.875, 0.1562, 0.875, 0.1562, 0.75, 0.2188, 0.5, 0.2188, 0.625, 0.1875, 0.625, 0.1875, 0.5, 0.2188, 0.625, 0.2188, 0.75, 0.1875, 0.75, 0.1875, 0.625, 0.2188, 0.75, 0.2188, 0.875, 0.1875, 0.875, 0.1875, 0.75, 0.2812, 0.5, 0.2812, 0.625, 0.25, 0.625, 0.25, 0.5, 0.2812, 0.625, 0.2812, 0.75, 0.25, 0.75, 0.25, 0.625, 0.2812, 0.75, 0.2812, 0.875, 0.25, 0.875, 0.25, 0.75, 0.3125, 0.5, 0.3125, 0.625, 0.2812, 0.625, 0.2812, 0.5, 0.3125, 0.625, 0.3125, 0.75, 0.2812, 0.75, 0.2812, 0.625, 0.3125, 0.75, 0.3125, 0.875, 0.2812, 0.875, 0.2812, 0.75, 0.3438, 0.5, 0.3438, 0.625, 0.3125, 0.625, 0.3125, 0.5, 0.3438, 0.625, 0.3438, 0.75, 0.3125, 0.75, 0.3125, 0.625, 0.3438, 0.75, 0.3438, 0.875, 0.3125, 0.875, 0.3125, 0.75, 0.375, 0.5, 0.375, 0.625, 0.3438, 0.625, 0.3438, 0.5, 0.375, 0.625, 0.375, 0.75, 0.3438, 0.75, 0.3438, 0.625, 0.375, 0.75, 0.375, 0.875, 0.3438, 0.875, 0.3438, 0.75, 0.4062, 0.5, 0.4062, 0.625, 0.375, 0.625, 0.375, 0.5, 0.4062, 0.625, 0.4062, 0.75, 0.375, 0.75, 0.375, 0.625, 0.4062, 0.75, 0.4062, 0.875, 0.375, 0.875, 0.375, 0.75, 0.4375, 0.5, 0.4375, 0.625, 0.4062, 0.625, 0.4062, 0.5, 0.4375, 0.625, 0.4375, 0.75, 0.4062, 0.75, 0.4062, 0.625, 0.4375, 0.75, 0.4375, 0.875, 0.4062, 0.875, 0.4062, 0.75, 0.4688, 0.5, 0.4688, 0.625, 0.4375, 0.625, 0.4375, 0.5, 0.4688, 0.625, 0.4687, 0.75, 0.4375, 0.75, 0.4375, 0.625, 0.4687, 0.75, 0.4688, 0.875, 0.4375, 0.875, 0.4375, 0.75, 0.5312, 0.5, 0.5312, 0.625, 0.5, 0.625, 0.5, 0.5, 0.5312, 0.625, 0.5312, 0.75, 0.5, 0.75, 0.5, 0.625, 0.5312, 0.75, 0.5312, 0.875, 0.5, 0.875, 0.5, 0.75, 0.5625, 0.5, 0.5625, 0.625, 0.5312, 0.625, 0.5312, 0.5, 0.5625, 0.625, 0.5625, 0.75, 0.5312, 0.75, 0.5312, 0.625, 0.5625, 0.75, 0.5625, 0.875, 0.5312, 0.875, 0.5312, 0.75, 0.5938, 0.5, 0.5938, 0.625, 0.5625, 0.625, 0.5625, 0.5, 0.5938, 0.625, 0.5938, 0.75, 0.5625, 0.75, 0.5625, 0.625, 0.5938, 0.75, 0.5938, 0.875, 0.5625, 0.875, 0.5625, 0.75, 0.625, 0.5, 0.625, 0.625, 0.5938, 0.625, 0.5938, 0.5, 0.625, 0.625, 0.625, 0.75, 0.5938, 0.75, 0.5938, 0.625, 0.625, 0.75, 0.625, 0.875, 0.5938, 0.875, 0.5938, 0.75, 0.6562, 0.5, 0.6562, 0.625, 0.625, 0.625, 0.625, 0.5, 0.6562, 0.625, 0.6562, 0.75, 0.625, 0.75, 0.625, 0.625, 0.6562, 0.75, 0.6562, 0.875, 0.625, 0.875, 0.625, 0.75, 0.6875, 0.5, 0.6875, 0.625, 0.6562, 0.625, 0.6562, 0.5, 0.6875, 0.625, 0.6875, 0.75, 0.6562, 0.75, 0.6562, 0.625, 0.6875, 0.75, 0.6875, 0.875, 0.6562, 0.875, 0.6562, 0.75, 0.7188, 0.5, 0.7188, 0.625, 0.6875, 0.625, 0.6875, 0.5, 0.7188, 0.625, 0.7188, 0.75, 0.6875, 0.75, 0.6875, 0.625, 0.7188, 0.75, 0.7188, 0.875, 0.6875, 0.875, 0.6875, 0.75, 0.75, 0.5, 0.75, 0.625, 0.7188, 0.625, 0.7188, 0.5, 0.75, 0.625, 0.75, 0.75, 0.7188, 0.75, 0.7188, 0.625, 0.75, 0.75, 0.75, 0.875, 0.7188, 0.875, 0.7188, 0.75, 0.8125, 0.5, 0.8125, 0.625, 0.7812, 0.625, 0.7812, 0.5, 0.8125, 0.625, 0.8125, 0.75, 0.7812, 0.75, 0.7812, 0.625, 0.8125, 0.75, 0.8125, 0.875, 0.7812, 0.875, 0.7812, 0.75, 0.8438, 0.5, 0.8438, 0.625, 0.8125, 0.625, 0.8125, 0.5, 0.8438, 0.625, 0.8437, 0.75, 0.8125, 0.75, 0.8125, 0.625, 0.8437, 0.75, 0.8438, 0.875, 0.8125, 0.875, 0.8125, 0.75, 0.875, 0.5, 0.875, 0.625, 0.8438, 0.625, 0.8438, 0.5, 0.875, 0.625, 0.875, 0.75, 0.8437, 0.75, 0.8438, 0.625, 0.875, 0.75, 0.875, 0.875, 0.8438, 0.875, 0.8437, 0.75, 0.9062, 0.5, 0.9062, 0.625, 0.875, 0.625, 0.875, 0.5, 0.9062, 0.625, 0.9062, 0.75, 0.875, 0.75, 0.875, 0.625, 0.9062, 0.75, 0.9062, 0.875, 0.875, 0.875, 0.875, 0.75, 0.9375, 0.5, 0.9375, 0.625, 0.9062, 0.625, 0.9062, 0.5, 0.9375, 0.625, 0.9375, 0.75, 0.9062, 0.75, 0.9062, 0.625, 0.9375, 0.75, 0.9375, 0.875, 0.9062, 0.875, 0.9062, 0.75, 0.9688, 0.5, 0.9688, 0.625, 0.9375, 0.625, 0.9375, 0.5, 0.9688, 0.625, 0.9688, 0.75, 0.9375, 0.75, 0.9375, 0.625, 0.9688, 0.75, 0.9688, 0.875, 0.9375, 0.875, 0.9375, 0.75, 1.0, 0.5, 1.0, 0.625, 0.9688, 0.625, 0.9688, 0.5, 1.0, 0.625, 1.0, 0.75, 0.9688, 0.75, 0.9688, 0.625, 1.0, 0.75, 1.0, 0.875, 0.9688, 0.875, 0.9688, 0.75, 0.0, 0.0, 0.0, 0.0, 0.0, 0.0, 0.0, 0.0, 0.0, 0.0, 0.0, 0.0, 0.0, 0.0, 0.0, 0.0, 0.0, 0.0, 0.0, 0.0, 0.0, 0.0, 0.0, 0.0, 0.0, 0.0, 0.0, 0.0, 0.0, 0.0, 0.0, 0.0, 0.0, 0.0, 0.0, 0.0, 0.0, 0.0, 0.0, 0.0, 0.0, 0.0, 0.0, 0.0, 0.0, 0.0, 0.0, 0.0, 0.0, 0.0, 0.0, 0.0, 0.0, 0.0, 0.0, 0.0, 0.0, 0.0, 0.0, 0.0, 0.0, 0.0, 0.0, 0.0, 0.0, 0.0, 0.0, 0.0, 0.0, 0.0, 0.0, 0.0, 0.0, 0.0, 0.0, 0.0, 0.0, 0.0, 0.0, 0.0, 0.0, 0.0, 0.0, 0.0, 0.0, 0.0, 0.0, 0.0, 0.0, 0.0, 0.0, 0.0, 0.0, 0.0, 0.0, 0.0, 0.0, 0.0, 0.0, 0.0, 0.0, 0.0, 0.0, 0.0, 0.0, 0.0, 0.0, 0.0, 0.0, 0.0, 0.0, 0.0, 0.0, 0.0, 0.0, 0.0, 0.0, 0.0, 0.0, 0.0, 0.0, 0.0, 0.0, 0.0, 0.0, 0.0, 0.0, 0.0, 0.0, 0.0, 0.0, 0.0, 0.0, 0.0, 0.0, 0.0, 0.0, 0.0, 0.0, 0.0, 0.0, 0.0, 0.0, 0.0, 0.0, 0.0, 0.0, 0.0, 0.0, 0.0, 0.0, 0.0, 0.0, 0.0, 0.0, 0.0, 0.0, 0.0, 0.0, 0.0, 0.0, 0.0, 0.0, 0.0, 0.0, 0.0, 0.0, 0.0, 0.0, 0.0, 0.0, 0.0, 0.0, 0.0, 0.0, 0.0, 0.0, 0.0, 0.0, 0.0, 0.0, 0.0, 0.0, 0.0, 0.0, 0.0, 0.0, 0.0, 0.0, 0.0, 0.0, 0.0, 0.0, 0.0, 0.0, 0.0, 0.0, 0.0, 0.0, 0.0, 0.0, 0.0, 0.0, 0.0, 0.0, 0.0, 0.0, 0.0, 0.0, 0.0, 0.0, 0.0, 0.0, 0.0, 0.0, 0.0, 0.0, 0.0, 0.0, 0.0, 0.0, 0.0, 0.0, 0.0, 0.0, 0.0, 0.0, 0.0, 0.0, 0.0, 0.0, 0.0, 0.0, 0.0, 0.0, 0.0, 0.0, 0.0, 0.0, 0.0, 0.0, 0.0, 0.0, 0.0, 0.0, 0.0, 0.0, 0.0, 0.0, 0.0, 0.0, 0.0, 0.0, 0.0, 0.0, 0.0, 0.0, 0.0, 0.0, 0.0, 0.0, 0.0, 0.0, 0.0, 0.0, 0.0, 0.0, 0.0, 0.0, 0.0, 0.0, 0.0, 0.0, 0.0, 0.0, 0.0, 0.0, 0.0, 0.0, 0.0, 0.0, 0.0, 0.0, 0.0, 0.0, 0.0, 0.0, 0.0, 0.0, 0.0, 0.0, 0.0, 0.0, 0.0, 0.0, 0.0, 0.0, 0.0, 0.0, 0.0, 0.0, 0.0, 0.0, 0.0, 0.0, 0.0, 0.0, 0.0, 0.0, 0.0, 0.0, 0.0, 0.0, 0.0, 0.0, 0.0, 0.0, 0.0, 0.0, 0.0, 0.0, 0.0, 0.0, 0.0, 0.0, 0.0, 0.0, 0.0, 0.0, 0.0, 0.0, 0.0, 0.0, 0.0, 0.0, 0.0, 0.0, 0.0, 0.0, 0.0, 0.0, 0.0, 0.0, 0.0, 0.0, 0.0, 0.0, 0.0, 0.0, 0.0, 0.0, 0.0, 0.0, 0.0, 0.0, 0.0, 0.0, 0.0, 0.0, 0.0, 0.0, 0.0, 0.0, 0.0, 0.0, 0.0, 0.0, 0.0, 0.0, 0.0, 0.0, 0.0, 0.0, 0.0, 0.0, 0.0, 0.0, 0.0, 0.0, 0.0, 0.0, 0.0, 0.0, 0.0, 0.0, 0.0, 0.0, 0.0, 0.0, 0.0, 0.0, 0.0, 0.0, 0.0, 0.0, 0.0, 0.0, 0.0, 0.0, 0.0, 0.0, 0.0, 0.0, 0.0, 0.0, 0.0, 0.0, 0.0, 0.0, 0.0, 0.0, 0.0, 0.0, 0.0, 0.0, 0.0, 0.0, 0.0, 0.0, 0.0, 0.0, 0.0, 0.0, 0.0, 0.0, 0.0, 0.0, 0.0, 0.0, 0.0, 0.0, 0.0, 0.0, 0.0, 0.0, 0.0, 0.0, 0.0, 0.0, 0.0, 0.0, 0.0, 0.0, 0.0, 0.0, 0.0, 0.0, 0.0, 0.0, 0.0, 0.0, 0.0, 0.0, 0.0, 0.0, 0.0, 0.0, 0.0, 0.0, 0.0, 0.0, 0.0, 0.0, 0.0, 0.0, 0.0, 0.0, 0.0, 0.0, 0.0, 0.0, 0.0, 0.0, 0.0, 0.0, 0.0, 0.0, 0.0, 0.0, 0.0, 0.0, 0.0, 0.0, 0.0, 0.0, 0.0, 0.0, 0.0, 0.0, 0.0, 0.0, 0.0, 0.0, 0.0, 0.0, 0.0, 0.0, 0.0, 0.0, 0.0, 0.0, 0.0, 0.0, 0.0, 0.0, 0.0, 0.0, 0.0, 0.0, 0.0, 0.0, 0.0, 0.0, 0.0, 0.0, 0.0, 0.0, 0.0, 0.0, 0.0, 0.0, 0.0, 0.0, 0.0, 0.0, 0.0, 0.0, 0.0, 0.0, 0.0, 0.0, 0.0, 0.0, 0.0, 0.0, 0.0, 0.0, 0.0, 0.0, 0.0, 0.0, 0.0, 0.0, 0.0, 0.0, 0.0, 0.0, 0.0, 0.0, 0.0, 0.0, 0.0, 0.0, 0.0, 0.0, 0.0, 0.0, 0.0, 0.0, 0.0, 0.0, 0.0, 0.0, 0.0, 0.0, 0.0, 0.0, 0.0, 0.0, 0.0, 0.0, 0.0, 0.0, 0.0, 0.0, 0.0, 0.0, 0.0, 0.0, 0.0, 0.0, 0.0, 0.0, 0.0, 0.0, 0.0, 0.0, 0.0, 0.0, 0.0, 0.0, 0.0, 0.0, 0.0, 0.0, 0.0, 0.0, 0.0, 0.0, 0.0, 0.0, 0.0, 0.0, 0.0, 0.0, 0.0, 0.0, 0.0, 0.0, 0.0, 0.0, 0.0, 0.0, 0.0, 0.0, 0.0, 0.0, 0.0, 0.0, 0.0, 0.0, 0.0, 0.0, 0.0, 0.0, 0.0, 0.0, 0.0, 0.0, 0.0, 0.0, 0.0, 0.0, 0.0, 0.0, 0.0, 0.0, 0.0, 0.0, 0.0, 0.0, 0.0, 0.0, 0.0, 0.0, 0.0, 0.0, 0.0, 0.0, 0.0, 0.0, 0.0, 0.0, 0.0, 0.0, 0.0, 0.0, 0.0, 0.0, 0.0, 0.0, 0.0, 0.0, 0.0, 0.0, 0.0, 0.0, 0.0, 0.0, 0.0, 0.0, 0.0, 0.0, 0.0, 0.0, 0.0, 0.0, 0.0, 0.0, 0.0, 0.0, 0.0, 0.0, 0.0, 0.0, 0.0, 0.0, 0.0, 0.0, 0.0, 0.0, 0.0, 0.0, 0.0, 0.0, 0.0, 0.0, 0.0, 0.0, 0.0, 0.0, 0.0, 0.0, 0.0, 0.0, 0.0, 0.0, 0.0, 0.0, 0.0, 0.0, 0.0, 0.0, 0.0, 0.0, 0.0, 0.0, 0.0, 0.0, 0.0, 0.0, 0.0, 0.0, 0.0, 0.0, 0.0, 0.0, 0.0, 0.0, 0.0, 0.0, 0.0, 0.0, 0.0, 0.0, 0.0, 0.0, 0.0, 0.0, 0.0, 0.0, 0.0, 0.0, 0.0, 0.0, 0.0, 0.0, 0.0, 0.0, 0.0, 0.0, 0.0, 0.0, 0.0, 0.0, 0.0, 0.0, 0.0, 0.0, 0.0, 0.0, 0.0, 0.0, 0.0, 0.0, 0.0, 0.0, 0.0, 0.0, 0.0, 0.0, 0.0, 0.0, 0.0, 0.0, 0.0, 0.0, 0.0, 0.0, 0.0, 0.0, 0.0, 0.0, 0.0, 0.0, 0.0, 0.0, 0.0, 0.0, 0.0, 0.0, 0.0, 0.0, 0.0, 0.0, 0.0, 0.0, 0.0, 0.0, 0.0, 0.0, 0.0, 0.0, 0.0, 0.0, 0.0, 0.0, 0.0, 0.0, 0.0, 0.0, 0.0, 0.0, 0.0, 0.0, 0.0, 0.0, 0.0, 0.0, 0.0, 0.0, 0.0, 0.0, 0.0, 0.0, 0.0, 0.0, 0.0, 0.0, 0.0, 0.0, 0.0, 0.0, 0.0, 0.0, 0.0, 0.0, 0.0, 0.0, 0.0, 0.0, 0.0, 0.0, 0.0, 0.0, 0.0, 0.0, 0.0, 0.0, 0.0, 0.0, 0.0, 0.0, 0.0, 0.0, 0.0, 0.0, 0.0, 0.0, 0.0, 0.0, 0.0, 0.0, 0.0, 0.0, 0.0, 0.0, 0.0, 0.0, 0.0, 0.0, 0.0, 0.0, 0.0, 0.0, 0.0, 0.0, 0.0, 0.0, 0.0, 0.0, 0.0, 0.0, 0.0, 0.0, 0.0, 0.0, 0.0, 0.0, 0.0, 0.0, 0.0, 0.0, 0.0, 0.0, 0.0, 0.0, 0.0, 0.0, 0.0, 0.0, 0.0, 0.0, 0.0, 0.0, 0.0, 0.0, 0.0, 0.0, 0.0, 0.0, 0.0, 0.0, 0.0, 0.0, 0.0, 0.0, 0.0, 0.0, 0.0, 0.0, 0.0, 0.0, 0.0, 0.0, 0.0, 0.0, 0.0, 0.0, 0.0, 0.0, 0.0, 0.0, 0.0, 0.0, 0.0, 0.0, 0.0, 0.0, 0.0, 0.0, 0.0, 0.0, 0.0, 0.0, 0.0, 0.0, 0.0, 0.0, 0.0, 0.0, 0.0, 0.0, 0.0, 0.0, 0.0, 0.0, 0.0, 0.0, 0.0, 0.0, 0.0, 0.0, 0.0, 0.0, 0.0, 0.0, 0.0, 0.0, 0.0, 0.0, 0.0, 0.0, 0.0, 0.0, 0.0, 0.0, 0.0, 0.0, 0.0, 0.0, 0.0, 0.0, 0.0, 0.0, 0.0, 0.0, 0.0, 0.0, 0.0, 0.0, 0.0, 0.0, 0.0, 0.0, 0.0, 0.0, 0.0, 0.0, 0.0, 0.0, 0.0, 0.0, 0.0, 0.0, 0.0, 0.0, 0.0, 0.0, 0.0, 0.0, 0.0, 0.0, 0.0, 0.0, 0.0, 0.0, 0.0, 0.0, 0.0, 0.0, 0.0, 0.0, 0.0, 0.0, 0.0, 0.0, 0.0, 0.0, 0.0, 0.0, 0.0, 0.0, 0.0, 0.0, 0.0, 0.0, 0.0, 0.0, 0.0, 0.0, 0.0, 0.0, 0.0, 0.0, 0.0, 0.0, 0.0, 0.0, 0.0, 0.0, 0.0, 0.0, 0.0, 0.0, 0.0, 0.0, 0.0, 0.0, 0.0, 0.0, 0.0, 0.0, 0.0, 0.0, 0.0, 0.0, 0.0, 0.0, 0.0, 0.0, 0.0, 0.0, 0.0, 0.0, 0.0, 0.0, 0.0, 0.0, 0.0, 0.0, 0.0, 0.0, 0.0, 0.0, 0.0, 0.0, 0.0, 0.0, 0.0, 0.0, 0.0, 0.0, 0.0, 0.0, 0.0, 0.0, 0.0, 0.0, 0.0, 0.0, 0.0, 0.0, 0.0, 0.0, 0.0, 0.0, 0.0, 0.0, 0.0, 0.0, 0.0, 0.0, 0.0, 0.0, 0.0, 0.0, 0.0, 0.0, 0.0, 0.0, 0.0, 0.0, 0.0, 0.0, 0.0, 0.0, 0.0, 0.0, 0.0, 0.0, 0.0, 0.0, 0.0, 0.0, 0.0, 0.0, 0.0, 0.0, 0.0, 0.0, 0.0, 0.0, 0.0, 0.0, 0.0, 0.0, 0.0, 0.0, 0.0, 0.0, 0.0, 0.0, 0.0, 0.0, 0.0, 0.0, 0.0, 0.0, 0.0, 0.0, 0.0, 0.0, 0.0, 0.0, 0.0, 0.0, 0.0, 0.0, 0.0, 0.0, 0.0, 0.0, 0.0, 0.0, 0.0, 0.0, 0.0, 0.0, 0.0, 0.0, 0.0, 0.0, 0.0, 0.0, 0.0, 0.0, 0.0, 0.0, 0.0, 0.0, 0.0, 0.0, 0.0, 0.0, 0.0, 0.0, 0.0, 0.0, 0.0, 0.0, 0.0, 0.0, 0.0, 0.0, 0.0, 0.0, 0.0, 0.0, 0.0, 0.0, 0.0, 0.0, 0.0, 0.0, 0.0, 0.0, 0.0, 0.0, 0.0, 0.0, 0.0, 0.0, 0.0, 0.0, 0.0, 0.0, 0.0, 0.0, 0.0, 0.0, 0.0, 0.0, 0.0, 0.0, 0.0, 0.0, 0.0, 0.0, 0.0, 0.0, 0.0, 0.0, 0.0, 0.0, 0.0, 0.0, 0.0, 0.0, 0.0, 0.0, 0.0, 0.0, 0.0, 0.0, 0.0, 0.0, 0.0, 0.0, 0.0, 0.0, 0.0, 0.0, 0.0, 0.0, 0.0, 0.0, 0.0, 0.0, 0.0, 0.0, 0.0, 0.0, 0.0, 0.0, 0.0, 0.0, 0.0, 0.0, 0.0, 0.0, 0.0, 0.0, 0.0, 0.0, 0.0, 0.0, 0.0, 0.0, 0.0, 0.0, 0.0, 0.0, 0.0, 0.0, 0.0, 0.0, 0.0, 0.0, 0.0, 0.0, 0.0, 0.0, 0.0, 0.0, 0.0, 0.0, 0.0, 0.0, 0.0, 0.0, 0.0, 0.0, 0.0, 0.0, 0.0, 0.0, 0.0, 0.0, 0.0, 0.0, 0.0, 0.0, 0.0, 0.0, 0.0, 0.0, 0.0, 0.0, 0.0, 0.0, 0.0, 0.0, 0.0, 0.0, 0.0, 0.0, 0.0, 0.0, 0.0, 0.0, 0.0, 0.0, 0.0, 0.0, 0.0, 0.0, 0.0, 0.0, 0.0, 0.0, 0.0, 0.0, 0.0, 0.0, 0.0, 0.0, 0.0, 0.0, 0.0, 0.0, 0.0, 0.0, 0.0, 0.0, 0.0, 0.0, 0.0, 0.0, 0.0, 0.0, 0.0, 0.0, 0.0, 0.0, 0.0, 0.0, 0.0, 0.0, 0.0, 0.0, 0.0, 0.0, 0.0, 0.0, 0.0, 0.0, 0.0, 0.0, 0.0, 0.0, 0.0, 0.0, 0.0, 0.0, 0.0, 0.0, 0.0, 0.0, 0.0, 0.0, 0.0, 0.0, 0.0, 0.0, 0.0, 0.0, 0.0, 0.0, 0.0, 0.0, 0.0, 0.0, 0.0, 0.0, 0.0, 0.0, 0.0, 0.0, 0.0, 0.0, 0.0, 0.0, 0.0, 0.0, 0.0, 0.0, 0.0, 0.0, 0.0, 0.0, 0.0, 0.0, 0.0, 0.0, 0.0, 0.0, 0.0, 0.0, 0.0, 0.0, 0.0, 0.0, 0.0, 0.0, 0.0, 0.0, 0.0, 0.0, 0.0, 0.0, 0.0, 0.0, 0.0, 0.0, 0.0, 0.0, 0.0, 0.0, 0.0, 0.0, 0.0, 0.0, 0.0, 0.0, 0.0, 0.0, 0.0, 0.0, 0.0, 0.0, 0.0, 0.0, 0.0, 0.0, 0.0, 0.0, 0.0, 0.0, 0.0, 0.0, 0.0, 0.0, 0.0, 0.0, 0.0, 0.0, 0.0, 0.0, 0.0, 0.0, 0.0, 0.0, 0.0, 0.0, 0.0, 0.0, 0.0, 0.0, 0.0, 0.0, 0.0, 0.0, 0.0, 0.0, 0.0, 0.0, 0.0, 0.0, 0.0, 0.0, 0.0, 0.0, 0.0, 0.0, 0.0, 0.0, 0.0, 0.0, 0.0, 0.0, 0.0, 0.0, 0.0, 0.0, 0.0, 0.0, 0.0, 0.0, 0.0, 0.0, 0.0, 0.0, 0.0, 0.0, 0.0, 0.0, 0.0, 0.0, 0.0, 0.0, 0.0, 0.0, 0.0, 0.0, 0.0, 0.0, 0.0, 0.0, 0.0, 0.0, 0.0, 0.0, 0.0, 0.0, 0.0, 0.0, 0.0, 0.0, 0.0, 0.0, 0.0, 0.0, 0.0, 0.0, 0.0, 0.0, 0.0, 0.0, 0.0, 0.0, 0.0, 0.0, 0.0, 0.0, 0.0, 0.0, 0.0, 0.0, 0.0, 0.0, 0.0, 0.0, 0.0, 0.0, 0.0, 0.0, 0.0, 0.0, 0.0, 0.0, 0.0, 0.0, 0.0, 0.0, 0.0, 0.0, 0.0, 0.0, 0.0, 0.0, 0.0, 0.0, 0.0, 0.0, 0.0, 0.0, 0.0, 0.0, 0.0, 0.0, 0.0, 0.0, 0.0, 0.0, 0.0, 0.0, 0.0, 0.0, 0.0, 0.0, 0.0, 0.0, 0.0, 0.0, 0.0, 0.0, 0.0, 0.0, 0.0, 0.0, 0.0, 0.0, 0.0, 0.0, 0.0, 0.0, 0.0, 0.0, 0.0, 0.0, 0.0, 0.0, 0.0, 0.0, 0.0, 0.0, 0.0, 0.0, 0.0, 0.0, 0.0, 0.0, 0.0, 0.0, 0.0, 0.0, 0.0, 0.0, 0.0, 0.0, 0.0, 0.0, 0.0, 0.0, 0.0, 0.0, 0.0, 0.0, 0.0, 0.0, 0.0, 0.0, 0.0, 0.0, 0.0, 0.0, 0.0, 0.0, 0.0, 0.0, 0.0, 0.0, 0.0, 0.0, 0.0, 0.0, 0.0, 0.0, 0.0, 0.0, 0.0, 0.0, 0.0, 0.0, 0.0, 0.0, 0.0, 0.0, 0.0, 0.0, 0.0, 0.0, 0.0, 0.0, 0.0, 0.0, 0.0, 0.0, 0.0, 0.0, 0.0, 0.0, 0.0, 0.0, 0.0, 0.0, 0.0, 0.0, 0.0, 0.0, 0.0, 0.0, 0.0, 0.0, 0.0, 0.0, 0.0, 0.0, 0.0, 0.0, 0.0, 0.0, 0.0, 0.0, 0.0, 0.0, 0.0, 0.0, 0.0, 0.0, 0.0, 0.0, 0.0, 0.0, 0.0, 0.0, 0.0, 0.0, 0.0, 0.0, 0.0, 0.0, 0.0, 0.0, 0.0, 0.0, 0.0, 0.0, 0.0, 0.0, 0.0, 0.0, 0.0, 0.0, 0.0, 0.0, 0.0, 0.0, 0.0, 0.0, 0.0, 0.0, 0.0, 0.0, 0.0, 0.0, 0.0, 0.0, 0.0, 0.0, 0.0, 0.0, 0.0, 0.0, 0.0, 0.0, 0.0, 0.0, 0.0, 0.0, 0.0, 0.0, 0.0, 0.0, 0.0, 0.0, 0.0, 0.0, 0.0, 0.0, 0.0, 0.0, 0.0, 0.0, 0.0, 0.0, 0.0, 0.0, 0.0, 0.0, 0.0, 0.0, 0.0, 0.0, 0.0, 0.0, 0.0, 0.0, 0.0, 0.0, 0.0, 0.0, 0.0, 0.0, 0.0, 0.0, 0.0, 0.0, 0.0, 0.0, 0.0, 0.0, 0.0, 0.0, 0.0, 0.0, 0.0, 0.0, 0.0, 0.0, 0.0, 0.0, 0.0, 0.0, 0.0, 0.0, 0.0, 0.0, 0.0, 0.0, 0.0, 0.0, 0.0, 0.0, 0.0, 0.0, 0.0, 0.0, 0.0, 0.0, 0.0, 0.0, 0.0, 0.0, 0.0, 0.0, 0.0, 0.0, 0.0, 0.0, 0.0, 0.0, 0.0, 0.0, 0.0, 0.0, 0.0, 0.0, 0.0, 0.0, 0.0, 0.0, 0.0, 0.0, 0.0, 0.0, 0.0, 0.0, 0.0, 0.0, 0.0, 0.0, 0.0, 0.0, 0.0, 0.0, 0.0, 0.0, 0.0, 0.0, 0.0, 0.0, 0.0, 0.0, 0.0, 0.0, 0.0, 0.0, 0.0, 0.0, 0.0, 0.0, 0.0, 0.0, 0.0, 0.0, 0.0, 0.0, 0.0, 0.0, 0.0, 0.0, 0.0, 0.0, 0.0, 0.0, 0.0, 0.0, 0.0, 0.0, 0.0, 0.0, 0.0, 0.0, 0.0, 0.0, 0.0, 0.0, 0.0, 0.0, 0.0, 0.0, 0.0, 0.0, 0.0, 0.0, 0.0, 0.0, 0.0, 0.0, 0.0, 0.0, 0.0, 0.0, 0.0, 0.0, 0.0, 0.0, 0.0, 0.0, 0.0, 0.0, 0.0, 0.0, 0.0, 0.0, 0.0, 0.0, 0.0, 0.0, 0.0, 0.0, 0.0, 0.0, 0.0, 0.0, 0.0, 0.0, 0.0, 0.0, 0.0, 0.0, 0.0, 0.0, 0.0, 0.0, 0.0, 0.0, 0.0, 0.0, 0.0, 0.0, 0.0, 0.0, 0.0, 0.0, 0.0, 0.0, 0.0, 0.0, 0.0, 0.0, 0.0, 0.0, 0.0, 0.0, 0.0, 0.0, 0.0, 0.0, 0.0, 0.0, 0.0, 0.0, 0.0, 0.0, 0.0, 0.0, 0.0, 0.0, 0.0, 0.0, 0.0, 0.0, 0.0, 0.0, 0.0, 0.0, 0.0, 0.0, 0.0, 0.0, 0.0, 0.0, 0.0, 0.0, 0.0, 0.0, 0.0, 0.0, 0.0, 0.0, 0.0, 0.0, 0.0, 0.0, 0.0, 0.0, 0.0, 0.0, 0.0, 0.0, 0.0, 0.0, 0.0, 0.0, 0.0, 0.0, 0.0, 0.0, 0.0, 0.0, 0.0, 0.0, 0.0, 0.0, 0.0, 0.0, 0.0, 0.0, 0.0, 0.0, 0.0, 0.0, 0.0, 0.0, 0.0, 0.0, 0.0, 0.0, 0.0, 0.0, 0.0, 0.0, 0.0, 0.0, 0.0, 0.0, 0.0, 0.0, 0.0, 0.0, 0.0, 0.0, 0.0, 0.0, 0.0, 0.0, 0.0, 0.0, 0.0, 0.0, 0.0, 0.0, 0.0, 0.0, 0.0, 0.0, 0.0, 0.0, 0.0, 0.0, 0.0, 0.0, 0.0, 0.0, 0.0, 0.0, 0.0, 0.0, 0.0, 0.0, 0.0, 0.0, 0.0, 0.0, 0.0, 0.0, 0.0, 0.0, 0.0, 0.0, 0.0, 0.0, 0.0, 0.0, 0.0, 0.0, 0.0, 0.0, 0.0, 0.0, 0.0, 0.0, 0.0, 0.0, 0.0, 0.0, 0.0, 0.0, 0.0, 0.0, 0.0, 0.0, 0.0, 0.0, 0.0, 0.0, 0.0, 0.0, 0.0, 0.0, 0.0, 0.0, 0.0, 0.0, 0.0, 0.0, 0.0, 0.0, 0.0, 0.0, 0.0, 0.0, 0.0, 0.0, 0.0, 0.0, 0.0, 0.0, 0.0, 0.0, 0.0, 0.0, 0.0, 0.0, 0.0, 0.0, 0.0, 0.0, 0.0, 0.0, 0.0, 0.0, 0.0, 0.0, 0.0, 0.0, 0.0, 0.0, 0.0, 0.0, 0.0, 0.0, 0.0, 0.0, 0.0, 0.0, 0.0, 0.0, 0.0, 0.0, 0.0, 0.0, 0.0, 0.0, 0.0, 0.0, 0.0, 0.0, 0.0, 0.0, 0.0, 0.0, 0.0, 0.0, 0.0, 0.0, 0.0, 0.0, 0.0, 0.0, 0.0, 0.0, 0.0, 0.0, 0.0, 0.0, 0.0, 0.0, 0.0, 0.0, 0.0, 0.0, 0.0, 0.0, 0.0, 0.0, 0.0, 0.0, 0.0, 0.0, 0.0, 0.0, 0.0, 0.0, 0.0, 0.0, 0.0, 0.0, 0.0, 0.0, 0.0, 0.0, 0.0, 0.0, 0.0, 0.0, 0.0, 0.0, 0.0, 0.0, 0.0, 0.0, 0.0, 0.0, 0.0, 0.0, 0.0, 0.0, 0.0, 0.0, 0.0, 0.0, 0.0, 0.0, 0.0, 0.0, 0.0, 0.0, 0.0, 0.0, 0.0, 0.0, 0.0, 0.0, 0.0, 0.0, 0.0, 0.0, 0.0, 0.0, 0.0, 0.0, 0.0, 0.0, 0.0, 0.0, 0.0, 0.0, 0.0, 0.0, 0.0, 0.0, 0.0, 0.0, 0.0, 0.0, 0.0, 0.0, 0.0, 0.0, 0.0, 0.0, 0.0, 0.0, 0.0, 0.0, 0.0, 0.0, 0.0, 0.0, 0.0, 0.0, 0.0, 0.0, 0.0, 0.0, 0.0, 0.0, 0.0, 0.0, 0.0, 0.0, 0.0, 0.0, 0.0, 0.0, 0.0, 0.0, 0.0, 0.0, 0.0, 0.0, 0.0, 0.0, 0.0, 0.0, 0.0, 0.0, 0.0, 0.0, 0.0, 0.0, 0.0, 0.0, 0.0, 0.0, 0.0, 0.0, 0.0, 0.0, 0.0, 0.0, 0.0, 0.0, 0.0, 0.0, 0.0, 0.0, 0.0, 0.0, 0.0, 0.0, 0.0, 0.0, 0.0, 0.0, 0.0, 0.0, 0.0, 0.0, 0.0, 0.0, 0.0, 0.0, 0.0, 0.0, 0.0, 0.0, 0.0, 0.0, 0.0, 0.0, 0.0, 0.0, 0.0, 0.0, 0.0, 0.0, 0.0, 0.0, 0.0, 0.0, 0.0, 0.0, 0.0, 0.0, 0.0, 0.0, 0.0, 0.0, 0.0, 0.0, 0.0, 0.0, 0.0, 0.0, 0.0, 0.0, 0.0, 0.0, 0.0, 0.0, 0.0, 0.0, 0.0, 0.0, 0.0, 0.0, 0.0, 0.0, 0.0, 0.0, 0.0, 0.0, 0.0, 0.0, 0.0, 0.0, 0.0, 0.0, 0.0, 0.0, 0.0, 0.0, 0.0, 0.0, 0.0, 0.0, 0.0, 0.0, 0.0, 0.0, 0.0, 0.0, 0.0, 0.0, 0.0, 0.0, 0.0, 0.0, 0.0, 0.0, 0.0, 0.0, 0.0, 0.0, 0.0, 0.0, 0.0, 0.0, 0.0, 0.0, 0.0, 0.0, 0.0, 0.0, 0.0, 0.0, 0.0, 0.0, 0.0, 0.0, 0.0, 0.0, 0.0, 0.0, 0.0, 0.0, 0.0, 0.0, 0.0, 0.0, 0.0, 0.0, 0.0, 0.0, 0.0, 0.0, 0.0, 0.0, 0.0, 0.0, 0.0, 0.0, 0.0, 0.0, 0.0, 0.0, 0.0, 0.0, 0.0, 0.0, 0.0, 0.0, 0.0, 0.0, 0.0, 0.0, 0.0, 0.0, 0.0, 0.0, 0.0, 0.0, 0.0, 0.0, 0.0, 0.0, 0.0, 0.0, 0.0, 0.0, 0.0, 0.0, 0.0, 0.0, 0.0, 0.0, 0.0, 0.0, 0.0, 0.0, 0.0, 0.0, 0.0, 0.0, 0.0, 0.0, 0.0, 0.0, 0.0, 0.0, 0.0, 0.0, 0.0, 0.0, 0.0, 0.0, 0.0, 0.0, 0.0, 0.0, 0.0, 0.0, 0.0, 0.0, 0.0, 0.0, 0.0, 0.0, 0.0, 0.0, 0.0, 0.0, 0.0, 0.0, 0.0, 0.0, 0.0, 0.0, 0.0, 0.0, 0.0, 0.0, 0.0, 0.0, 0.0, 0.0, 0.0, 0.0, 0.0, 0.0, 0.0, 0.0, 0.0, 0.0, 0.0, 0.0, 0.0, 0.0, 0.0, 0.0, 0.0, 0.0, 0.0, 0.0, 0.0, 0.0, 0.0, 0.0, 0.0, 0.0, 0.0, 0.0, 0.0, 0.0, 0.0, 0.0, 0.0, 0.0, 0.0, 0.0, 0.0, 0.0, 0.0, 0.0, 0.0, 0.0, 0.0, 0.0, 0.0, 0.0, 0.0, 0.0, 0.0, 0.0, 0.0, 0.0, 0.0, 0.0, 0.0, 0.0, 0.0, 0.0, 0.0, 0.0, 0.0, 0.0, 0.0, 0.0, 0.0, 0.0, 0.0, 0.0, 0.0, 0.0, 0.0, 0.0, 0.0, 0.0, 0.0, 0.0, 0.0, 0.0, 0.0, 0.0, 0.0, 0.0, 0.0, 0.0, 0.0, 0.0, 0.0, 0.0, 0.0, 0.0, 0.0, 0.0, 0.0, 0.0, 0.0, 0.0, 0.0, 0.0, 0.0, 0.0, 0.0, 0.0, 0.0, 0.0, 0.0, 0.0, 0.0, 0.0, 0.0, 0.0, 0.0, 0.0, 0.0, 0.0, 0.0, 0.0, 0.0, 0.0, 0.0, 0.0, 0.0, 0.0, 0.0, 0.0, 0.0, 0.0, 0.0, 0.0, 0.0, 0.0, 0.0, 0.0, 0.0, 0.0, 0.0, 0.0, 0.0, 0.0, 0.0, 0.0, 0.0, 0.0, 0.0, 0.0, 0.0, 0.0, 0.0, 0.0, 0.0, 0.0, 0.0, 0.0, 0.0, 0.0, 0.0, 0.0, 0.0, 0.0, 0.0, 0.0, 0.0, 0.0, 0.0, 0.0, 0.0, 0.0, 0.0, 0.0, 0.0, 0.0, 0.0, 0.0, 0.0, 0.0, 0.0, 0.0, 0.0, 0.0, 0.0, 0.0, 0.0, 0.0, 0.0, 0.0, 0.0, 0.0, 0.0, 0.0, 0.0, 0.0, 0.0, 0.0, 0.0, 0.0, 0.0, 0.0, 0.0, 0.0, 0.0, 0.0, 0.0, 0.0, 0.0, 0.0, 0.0, 0.0, 0.0, 0.0, 0.0, 0.0, 0.0, 0.0, 0.0, 0.0, 0.0, 0.0, 0.0, 0.0, 0.0, 0.0, 0.0, 0.0, 0.0, 0.0, 0.0, 0.0, 0.0, 0.0, 0.0, 0.0, 0.0, 0.0, 0.0, 0.0, 0.0, 0.0, 0.0, 0.0, 0.0, 0.0, 0.0, 0.0, 0.0, 0.0, 0.0, 0.0, 0.0, 0.0, 0.0, 0.0, 0.0, 0.0, 0.0, 0.0, 0.0, 0.0, 0.0, 0.0, 0.0, 0.0, 0.0, 0.0, 0.0, 0.0, 0.0, 0.0, 0.0, 0.0, 0.0, 0.0, 0.0, 0.0, 0.0, 0.0, 0.0, 0.0, 0.0, 0.0, 0.0, 0.0, 0.0])
me_cylinder.materials.append(mat_blackmetal)
me_cylinder.materials.append(mat_wood)
me_cylinder.materials.append(mat_blackmetal_light)
me_cylinder.materials.append(mat_blackmetal_medium)
me_cylinder.use_remesh_fix_poles = True
me_cylinder.use_remesh_preserve_attributes = False
me_cylinder.use_mirror_vertex_groups = False
me_cylinder.update()
me_cylinder_001 = bpy.data.meshes.new('Cylinder.001')
me_cylinder_001.from_pydata([(-6.235, 4.679, 8.629), (-6.235, 4.679, 8.991), (6.235, 4.679, 8.629), (6.235, 4.679, 8.991), (6.487, 4.603, 8.629), (6.487, 4.603, 8.991), (6.719, 4.478, 8.629), (6.719, 4.478, 8.991), (6.923, 4.311, 8.629), (6.923, 4.311, 8.991), (7.09, 4.108, 8.629), (7.09, 4.108, 8.991), (7.214, 3.875, 8.629), (7.214, 3.875, 8.991), (7.291, 3.623, 8.629), (7.291, 3.623, 8.991), (7.291, -3.629, 8.629), (7.291, -3.629, 8.991), (7.214, -3.881, 8.629), (7.214, -3.881, 8.991), (7.09, -4.114, 8.629), (7.09, -4.114, 8.991), (6.923, -4.317, 8.629), (6.923, -4.317, 8.991), (6.719, -4.484, 8.629), (6.719, -4.484, 8.991), (6.487, -4.609, 8.629), (6.487, -4.609, 8.991), (6.235, -4.685, 8.629), (6.235, -4.685, 8.991), (-6.235, -4.685, 8.629), (-6.235, -4.685, 8.991), (-6.487, -4.609, 8.629), (-6.487, -4.609, 8.991), (-6.719, -4.484, 8.629), (-6.719, -4.484, 8.991), (-6.923, -4.317, 8.629), (-6.923, -4.317, 8.991), (-7.09, -4.114, 8.629), (-7.09, -4.114, 8.991), (-7.214, -3.881, 8.629), (-7.214, -3.881, 8.991), (-7.291, -3.629, 8.629), (-7.291, -3.629, 8.991), (-7.291, 3.623, 8.629), (-7.291, 3.623, 8.991), (-7.214, 3.875, 8.629), (-7.214, 3.875, 8.991), (-7.09, 4.108, 8.629), (-7.09, 4.108, 8.991), (-6.923, 4.311, 8.629), (-6.923, 4.311, 8.991), (-6.719, 4.478, 8.629), (-6.719, 4.478, 8.991), (-6.487, 4.603, 8.629), (-6.487, 4.603, 8.991)], [], [(3, 1, 55, 53, 51, 49, 47, 45, 43, 41, 39, 37, 35, 33, 31, 29, 27, 25, 23, 21, 19, 17, 15, 13, 11, 9, 7, 5), (0, 2, 4, 6, 8, 10, 12, 14, 16, 18, 20, 22, 24, 26, 28, 30, 32, 34, 36, 38, 40, 42, 44, 46, 48, 50, 52, 54)])
me_cylinder_001.polygons.foreach_set('material_index', [1, 1])
_uv = me_cylinder_001.uv_layers.new(name='UVMap')
_uv.uv.foreach_set('vector', [0.6422, 0.07248, 0.6422, 0.9275, 0.6369, 0.9448, 0.6284, 0.9607, 0.617, 0.9747, 0.603, 0.9862, 0.5871, 0.9947, 0.5698, 0.9999, 0.07248, 0.9999, 0.05519, 0.9947, 0.03926, 0.9862, 0.0253, 0.9747, 0.01384, 0.9607, 0.005324, 0.9448, 8.012e-05, 0.9275, 8.015e-05, 0.07248, 0.005324, 0.05519, 0.01384, 0.03926, 0.0253, 0.0253, 0.03926, 0.01384, 0.05519, 0.005324, 0.07248, 8.022e-05, 0.5698, 8.012e-05, 0.5871, 0.005324, 0.603, 0.01384, 0.617, 0.0253, 0.6284, 0.03926, 0.6369, 0.05519, 0.6422, 0.07248, 0.6422, 0.9275, 0.6369, 0.9448, 0.6284, 0.9607, 0.617, 0.9747, 0.603, 0.9862, 0.5871, 0.9947, 0.5698, 0.9999, 0.07248, 0.9999, 0.05519, 0.9947, 0.03926, 0.9862, 0.0253, 0.9747, 0.01384, 0.9607, 0.005324, 0.9448, 8.015e-05, 0.9275, 8.012e-05, 0.07248, 0.005324, 0.05519, 0.01384, 0.03926, 0.0253, 0.0253, 0.03926, 0.01384, 0.05519, 0.005324, 0.07248, 8.012e-05, 0.5698, 8.012e-05, 0.5871, 0.005324, 0.603, 0.01384, 0.617, 0.0253, 0.6284, 0.03926, 0.6369, 0.05519])
me_cylinder_001.materials.append(mat_blackmetal)
me_cylinder_001.materials.append(mat_wood)
me_cylinder_001.materials.append(mat_blackmetal_light)
me_cylinder_001.materials.append(mat_blackmetal_medium)
me_cylinder_001.use_remesh_fix_poles = True
me_cylinder_001.use_remesh_preserve_attributes = False
me_cylinder_001.use_mirror_vertex_groups = False
me_cylinder_001.update()

# ---- objects
ob_light = bpy.data.objects.new('Light', light_light)
ob_camera = bpy.data.objects.new('Camera', cam_camera)
ob_table = bpy.data.objects.new('table', me_cylinder)
ob_tabletop = bpy.data.objects.new('tabletop', me_cylinder_001)

# ---- transforms, parenting, visibility, modifiers, constraints
ob_light.location = (-8.506, -15.45, 12.84)
ob_light.rotation_euler = (1.082, 0.3305, 5.758)
ob_light.lock_rotations_4d = False
ob_light.empty_display_type = 'ARROWS'
ob_light.color = (0.0, 0.0, 0.0, 0.0)
ob_light.lineart.crease_threshold = 0.0
ob_camera.location = (7.359, -6.926, 4.958)
ob_camera.rotation_euler = (1.109, 0.0, 0.8149)
ob_camera.lock_rotations_4d = False
ob_camera.empty_display_type = 'ARROWS'
ob_camera.color = (0.0, 0.0, 0.0, 0.0)
ob_camera.display_type = 'WIRE'
ob_camera.lineart.crease_threshold = 0.0
ob_table.location = (0.0, 0.0, 0.0)
ob_table.lineart.crease_threshold = 0.0
ob_tabletop.location = (0.0, 0.0, 0.0)
ob_tabletop.lineart.crease_threshold = 0.0

# ---- collection membership
col_collection.objects.link(ob_light)
col_collection.objects.link(ob_camera)
col_collection.objects.link(ob_table)
col_collection.objects.link(ob_tabletop)

# ---- scene / render settings (as saved in the file)
scene.camera = ob_camera
scene.frame_start = 1; scene.frame_end = 250; scene.frame_set(1)
scene.render.engine = 'BLENDER_EEVEE_NEXT'
scene.cycles.use_denoising = False
scene.cycles.samples = 128
scene.cycles.sampling_pattern = 'TABULATED_SOBOL'
scene.cycles.use_adaptive_sampling = False
scene.cycles.use_light_tree = False
scene.view_settings.view_transform = 'Filmic'
bpy.context.view_layer.update()
